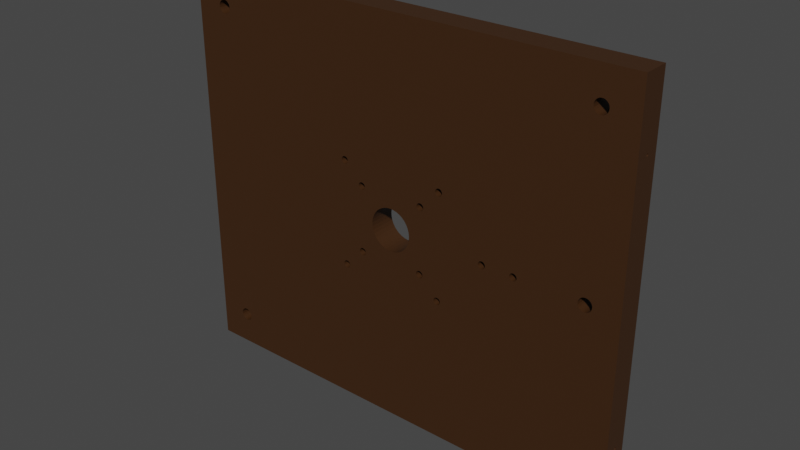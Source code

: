 # Source: plateau.blend  (saved by Blender 3.1.7; exported with 4.5.12 LTS)
import bpy
from mathutils import Matrix  # noqa: F401  (used for matrix-valued properties, if any)

bpy.ops.wm.read_factory_settings(use_empty=True)
scene = bpy.context.scene
scene.name = 'Scene'

# ---- collections
col_collection = bpy.data.collections.new('Collection'); scene.collection.children.link(col_collection)

# ---- materials (node trees are filled in below, after node groups)
mat_material_001 = bpy.data.materials.new('Material.001')
mat_material_001.use_transparent_shadow = False

# ---- material node trees
mat_material_001.use_nodes = True; mat_material_001.node_tree.nodes.clear()
_N = mat_material_001.node_tree.nodes; _L = mat_material_001.node_tree.links
n0 = _N.new('ShaderNodeBsdfPrincipled'); n0.name = 'Principled BSDF'; n0.location = (10, 300)
n0.distribution = 'GGX'
n0.subsurface_method = 'RANDOM_WALK_SKIN'
n0.inputs[0].default_value = (0.04696, 0.01805, 0.00425, 1.0)
n0.inputs[3].default_value = 1.45
n0.inputs[27].default_value = (0.0, 0.0, 0.0, 1.0)
n0.inputs[28].default_value = 1.0
n1 = _N.new('ShaderNodeOutputMaterial'); n1.name = 'Material Output'; n1.location = (300, 300)
_L.new(n0.outputs[0], n1.inputs[0])
n1.is_active_output = True

# ---- world
world_world = bpy.data.worlds.new('World'); scene.world = world_world
world_world.use_nodes = True; world_world.node_tree.nodes.clear()
_N = world_world.node_tree.nodes; _L = world_world.node_tree.links
n0 = _N.new('ShaderNodeOutputWorld'); n0.name = 'World Output'; n0.location = (300, 300)
n1 = _N.new('ShaderNodeBackground'); n1.name = 'Background'; n1.location = (10, 300)
n1.inputs[0].default_value = (0.05088, 0.05088, 0.05088, 1.0)
_L.new(n1.outputs[0], n0.inputs[0])
n0.is_active_output = True
world_world.color = (0.05088, 0.05088, 0.05088)
world_world.use_sun_shadow = False
world_world.sun_shadow_jitter_overblur = 0.0

# ---- meshes
me_assem1___plateau_1 = bpy.data.meshes.new('Assem1 - plateau-1')
me_assem1___plateau_1.from_pydata([(-175.5, -8.125, 150.9), (-175.5, 11.87, 150.9), (-175.5, -8.125, 140.9), (-175.5, 11.87, 140.9), (-175.5, -8.125, 82.31), (-175.5, 11.87, 82.31), (-175.5, -8.125, 33.44), (-175.5, 11.87, 33.44), (-175.5, -8.125, 20.06), (-175.5, 11.87, 20.06), (-175.5, -8.125, 4.814), (-175.5, 11.87, 4.814), (-175.5, -8.125, -2.936), (-175.5, 11.87, -2.936), (-175.5, -8.125, -18.19), (-175.5, 11.87, -18.19), (-175.5, -8.125, -31.56), (-175.5, 11.87, -31.56), (-175.5, -8.125, -80.44), (-175.5, 11.87, -80.44), (-175.5, -8.125, -149.1), (-175.5, 11.87, -149.1), (174.5, -8.125, 150.9), (174.5, 11.87, 150.9), (144.8, -8.125, 150.9), (144.8, 11.87, 150.9), (122.9, -8.125, 150.9), (122.9, 11.87, 150.9), (86.53, -8.125, 150.9), (86.53, 11.87, 150.9), (57.03, -8.125, 150.9), (57.03, 11.87, 150.9), (32.03, -8.125, 150.9), (32.03, 11.87, 150.9), (18.66, -8.125, 150.9), (18.66, 11.87, 150.9), (-19.59, -8.125, 150.9), (-19.59, 11.87, 150.9), (-32.97, -8.125, 150.9), (-32.97, 11.87, 150.9), (-94.34, -8.125, 150.9), (-94.34, 11.87, 150.9), (-165.5, -8.125, 150.9), (-165.5, 11.87, 150.9), (174.5, 11.87, -149.1), (174.5, 1.875, -100.1), (174.5, -8.125, -149.1), (174.5, 1.706, -100.0), (174.5, 1.247, -99.84), (174.5, 1.124, -99.72), (174.5, 1.315, 101.8), (174.5, 1.463, 101.8), (174.5, -8.125, 140.9), (174.5, 1.623, 101.9), (174.5, 1.79, 101.9), (174.5, 2.852, 100.7), (174.5, 2.803, 100.6), (174.5, 11.87, 82.31), (174.5, 1.023, 100.4), (174.5, 0.9468, 100.6), (174.5, -8.125, 82.31), (174.5, 0.8972, 100.7), (174.5, 1.96, 101.9), (174.5, 11.87, 140.9), (174.5, 2.127, 101.9), (174.5, 2.287, 101.8), (174.5, 2.435, 101.8), (174.5, 2.567, 101.7), (174.5, 2.679, 101.5), (174.5, 1.463, -98.15), (174.5, 1.623, -98.09), (174.5, 11.87, -80.44), (174.5, 1.79, -98.06), (174.5, 1.542, -100.0), (174.5, 1.387, -99.93), (174.5, 1.542, 100.0), (174.5, 1.387, 100.1), (174.5, 0.9818, 101.4), (174.5, 1.071, 101.5), (174.5, 1.183, 101.7), (174.5, 1.071, -98.47), (174.5, 1.183, -98.34), (174.5, 1.315, -98.23), (174.5, 1.96, -98.06), (174.5, 2.127, -98.09), (174.5, 2.287, -98.15), (174.5, 1.247, 100.2), (174.5, 1.124, 100.3), (174.5, 0.8756, 100.9), (174.5, 0.8828, 101.1), (174.5, 0.9186, 101.2), (174.5, 2.867, 101.1), (174.5, 2.874, 100.9), (174.5, 1.706, 99.95), (174.5, -8.125, 33.44), (174.5, 1.875, 99.94), (174.5, 2.768, 101.4), (174.5, 2.831, 101.2), (174.5, 2.726, 100.4), (174.5, 2.625, 100.3), (174.5, 2.503, 100.2), (174.5, 0.9818, -98.61), (174.5, 11.87, -31.56), (174.5, 0.9186, -98.77), (174.5, 2.435, -98.23), (174.5, 2.567, -98.34), (174.5, 2.679, -98.47), (174.5, 2.726, -99.59), (174.5, 2.625, -99.72), (174.5, 2.503, -99.84), (174.5, 2.362, -99.93), (174.5, 2.208, -100.0), (174.5, 2.044, -100.0), (174.5, -8.125, 20.06), (174.5, -8.125, 4.814), (174.5, 0.8756, -99.1), (174.5, -8.125, -2.936), (174.5, 0.8828, -98.93), (174.5, 11.87, -18.19), (174.5, 11.87, -2.936), (174.5, 1.023, -99.59), (174.5, 0.9468, -99.43), (174.5, -8.125, -80.44), (174.5, 0.8972, -99.27), (174.5, -8.125, -31.56), (174.5, -8.125, -18.19), (174.5, 2.768, -98.61), (174.5, 2.831, -98.77), (174.5, 2.867, -98.93), (174.5, 2.874, -99.1), (174.5, 2.852, -99.27), (174.5, 2.803, -99.43), (174.5, 11.87, 4.814), (174.5, 11.87, 20.06), (174.5, 11.87, 33.44), (174.5, 2.362, 100.1), (174.5, 2.208, 100.0), (174.5, 2.044, 99.95), (-165.5, -8.125, -149.1), (-165.5, 11.87, -149.1), (-94.34, -8.125, -149.1), (-94.34, 11.87, -149.1), (-32.97, -8.125, -149.1), (-32.97, 11.87, -149.1), (-19.59, -8.125, -149.1), (-19.59, 11.87, -149.1), (18.66, -8.125, -149.1), (18.66, 11.87, -149.1), (32.03, -8.125, -149.1), (32.03, 11.87, -149.1), (57.03, -8.125, -149.1), (57.03, 11.87, -149.1), (86.53, -8.125, -149.1), (86.53, 11.87, -149.1), (122.9, -8.125, -149.1), (122.9, 11.87, -149.1), (144.8, -8.125, -149.1), (144.8, 11.87, -149.1), (-165.5, 11.87, 33.44), (-165.5, 11.87, -18.19), (-16.34, 11.87, -1.094), (-15.77, 11.87, -3.746), (-19.59, 11.87, -2.936), (145.5, 11.87, -127.0), (146.1, 11.87, -127.7), (146.7, 11.87, -128.2), (147.5, 11.87, -128.6), (148.3, 11.87, -128.9), (149.1, 11.87, -129.0), (152.3, 11.87, -128.2), (153.0, 11.87, -127.7), (153.6, 11.87, -127.0), (154.0, 11.87, -126.3), (154.3, 11.87, -125.5), (154.5, 11.87, -124.7), (154.5, 11.87, -123.8), (154.4, 11.87, -123.0), (154.2, 11.87, -122.2), (153.8, 11.87, -121.4), (153.3, 11.87, -120.8), (152.7, 11.87, -120.2), (147.1, 11.87, -119.7), (146.4, 11.87, -120.2), (144.8, 11.87, -80.44), (145.8, 11.87, -120.8), (150.0, 11.87, -129.0), (150.8, 11.87, -128.9), (151.6, 11.87, -128.6), (149.5, 11.87, -119.1), (148.7, 11.87, -119.1), (147.9, 11.87, -119.3), (152.0, 11.87, -119.7), (151.2, 11.87, -119.3), (150.4, 11.87, -119.1), (144.6, 11.87, -123.0), (122.9, 11.87, -80.44), (144.9, 11.87, -122.2), (145.3, 11.87, -121.4), (144.5, 11.87, -123.8), (144.6, 11.87, -124.7), (144.7, 11.87, -125.5), (145.1, 11.87, -126.3), (154.5, 11.87, 126.2), (154.4, 11.87, 127.0), (154.2, 11.87, 127.8), (153.8, 11.87, 128.6), (153.3, 11.87, 129.2), (152.7, 11.87, 129.8), (147.9, 11.87, 130.7), (144.8, 11.87, 140.9), (148.7, 11.87, 130.9), (149.5, 11.87, 130.9), (147.1, 11.87, 130.3), (146.4, 11.87, 129.8), (145.8, 11.87, 129.2), (145.1, 11.87, 123.7), (145.5, 11.87, 123.0), (144.8, 11.87, 82.31), (146.1, 11.87, 122.3), (152.0, 11.87, 130.3), (151.2, 11.87, 130.7), (150.4, 11.87, 130.9), (146.7, 11.87, 121.8), (147.5, 11.87, 121.4), (148.3, 11.87, 121.1), (153.6, 11.87, 123.0), (154.0, 11.87, 123.7), (154.3, 11.87, 124.5), (154.5, 11.87, 125.3), (149.1, 11.87, 121.0), (150.0, 11.87, 121.0), (150.8, 11.87, 121.1), (151.6, 11.87, 121.4), (152.3, 11.87, 121.8), (153.0, 11.87, 122.3), (144.6, 11.87, 127.0), (122.9, 11.87, 140.9), (144.9, 11.87, 127.8), (145.3, 11.87, 128.6), (144.5, 11.87, 126.2), (144.6, 11.87, 125.3), (144.7, 11.87, 124.5), (151.7, 11.87, 5.653), (144.8, 11.87, 20.06), (150.9, 11.87, 5.867), (150.0, 11.87, 5.939), (149.2, 11.87, 5.867), (148.4, 11.87, 5.653), (147.6, 11.87, 5.304), (154.1, 11.87, -2.034), (154.5, 11.87, -1.312), (154.3, 11.87, 3.56), (154.7, 11.87, 2.803), (154.9, 11.87, 1.992), (153.8, 11.87, 4.242), (153.2, 11.87, 4.829), (152.5, 11.87, 5.304), (154.8, 11.87, -0.5254), (155.0, 11.87, 0.3036), (155.0, 11.87, 1.151), (148.8, 11.87, -3.9), (149.6, 11.87, -4.043), (144.8, 11.87, -18.19), (152.8, 11.87, -3.204), (153.5, 11.87, -2.671), (150.5, 11.87, -4.043), (151.3, 11.87, -3.9), (152.1, 11.87, -3.617), (146.6, 11.87, -2.671), (147.2, 11.87, -3.204), (148.0, 11.87, -3.617), (145.1, 11.87, 0.3036), (145.2, 11.87, -0.5254), (144.8, 11.87, -2.936), (146.9, 11.87, 4.829), (144.8, 11.87, 4.814), (146.3, 11.87, 4.242), (145.8, 11.87, 3.56), (145.4, 11.87, 2.803), (145.1, 11.87, 1.992), (145.0, 11.87, 1.151), (145.6, 11.87, -1.312), (146.0, 11.87, -2.034), (13.16, 11.87, 9.328), (11.54, 11.87, 11.51), (18.66, 11.87, 20.06), (9.582, 11.87, 13.39), (-8.272, 11.87, 14.91), (-10.52, 11.87, 13.39), (-19.59, 11.87, 20.06), (-12.48, 11.87, 11.51), (-14.09, 11.87, 9.328), (7.334, 11.87, 14.91), (4.861, 11.87, 16.02), (2.235, 11.87, 16.71), (-0.4693, 11.87, 16.94), (-3.173, 11.87, 16.71), (-5.8, 11.87, 16.02), (18.66, 11.87, -2.936), (14.83, 11.87, -3.746), (15.4, 11.87, -1.094), (15.52, 11.87, 1.618), (18.66, 11.87, 4.814), (15.17, 11.87, 4.31), (14.38, 11.87, 6.904), (-14.76, 11.87, -6.265), (-19.59, 11.87, -18.19), (-13.33, 11.87, -8.575), (-11.54, 11.87, -10.61), (-9.429, 11.87, -12.32), (-7.06, 11.87, -13.64), (-4.501, 11.87, -14.55), (-1.826, 11.87, -15.0), (0.8876, 11.87, -15.0), (18.66, 11.87, -18.19), (8.49, 11.87, -12.32), (10.6, 11.87, -10.61), (12.39, 11.87, -8.575), (13.82, 11.87, -6.265), (3.562, 11.87, -14.55), (6.121, 11.87, -13.64), (-16.45, 11.87, 1.618), (-15.32, 11.87, 6.904), (-19.59, 11.87, 4.814), (-16.11, 11.87, 4.31), (-165.5, 11.87, -31.56), (-165.5, 11.87, -80.44), (-165.5, 11.87, 140.9), (-165.5, 11.87, 82.31), (-155.1, 11.87, -122.2), (-155.4, 11.87, -123.0), (-151.3, 11.87, -119.1), (-152.1, 11.87, -119.3), (-152.9, 11.87, -119.7), (-153.6, 11.87, -120.2), (-154.2, 11.87, -120.8), (-154.7, 11.87, -121.4), (-146.2, 11.87, -121.4), (-94.34, 11.87, -80.44), (-145.8, 11.87, -122.2), (-145.6, 11.87, -123.0), (-155.5, 11.87, -123.8), (-155.4, 11.87, -124.7), (-155.3, 11.87, -125.5), (-154.9, 11.87, -126.3), (-146.7, 11.87, -120.8), (-147.3, 11.87, -120.2), (-148.0, 11.87, -119.7), (-154.5, 11.87, -127.0), (-153.9, 11.87, -127.7), (-153.3, 11.87, -128.2), (-147.7, 11.87, -128.2), (-147.0, 11.87, -127.7), (-146.4, 11.87, -127.0), (-146.0, 11.87, -126.3), (-145.7, 11.87, -125.5), (-145.5, 11.87, -124.7), (-145.5, 11.87, -123.8), (-148.8, 11.87, -119.3), (-149.6, 11.87, -119.1), (-150.5, 11.87, -119.1), (-152.5, 11.87, -128.6), (-151.7, 11.87, -128.9), (-150.9, 11.87, -129.0), (-150.0, 11.87, -129.0), (-149.2, 11.87, -128.9), (-148.4, 11.87, -128.6), (-94.34, 11.87, -31.56), (-94.34, 11.87, 82.31), (-94.34, 11.87, 33.44), (-145.8, 11.87, 127.8), (-146.2, 11.87, 128.6), (-94.34, 11.87, 140.9), (-151.3, 11.87, 130.9), (-152.1, 11.87, 130.7), (-152.9, 11.87, 130.3), (-153.6, 11.87, 129.8), (-154.2, 11.87, 129.2), (-154.7, 11.87, 128.6), (-155.1, 11.87, 127.8), (-155.4, 11.87, 127.0), (-146.7, 11.87, 129.2), (-147.3, 11.87, 129.8), (-148.0, 11.87, 130.3), (-148.8, 11.87, 130.7), (-149.6, 11.87, 130.9), (-150.5, 11.87, 130.9), (-154.9, 11.87, 123.7), (-154.5, 11.87, 123.0), (-153.9, 11.87, 122.3), (-153.3, 11.87, 121.8), (-145.5, 11.87, 125.3), (-145.5, 11.87, 126.2), (-145.6, 11.87, 127.0), (-146.0, 11.87, 123.7), (-145.7, 11.87, 124.5), (-155.5, 11.87, 126.2), (-155.4, 11.87, 125.3), (-155.3, 11.87, 124.5), (-152.5, 11.87, 121.4), (-151.7, 11.87, 121.1), (-150.9, 11.87, 121.0), (-147.7, 11.87, 121.8), (-147.0, 11.87, 122.3), (-146.4, 11.87, 123.0), (-150.0, 11.87, 121.0), (-149.2, 11.87, 121.1), (-148.4, 11.87, 121.4), (-38.4, 11.87, -37.24), (-38.74, 11.87, -36.92), (-32.97, 11.87, -31.56), (-42.53, 11.87, -37.24), (-42.2, 11.87, -36.92), (-41.81, 11.87, -36.66), (-42.81, 11.87, -37.62), (-43.02, 11.87, -38.04), (-43.16, 11.87, -38.48), (-37.84, 11.87, -39.87), (-37.74, 11.87, -39.41), (-37.72, 11.87, -38.94), (-37.78, 11.87, -38.48), (-39.13, 11.87, -36.66), (-39.55, 11.87, -36.47), (-40.0, 11.87, -36.35), (-40.47, 11.87, -36.31), (-40.93, 11.87, -36.35), (-41.39, 11.87, -36.47), (-37.92, 11.87, -38.04), (-38.13, 11.87, -37.62), (-43.22, 11.87, -38.94), (-43.2, 11.87, -39.41), (-43.1, 11.87, -39.87), (-42.92, 11.87, -40.3), (-41.16, 11.87, -41.72), (-40.7, 11.87, -41.8), (-32.97, 11.87, -80.44), (-40.24, 11.87, -41.8), (-39.78, 11.87, -41.72), (-41.6, 11.87, -41.57), (-42.01, 11.87, -41.34), (-39.34, 11.87, -41.57), (-38.93, 11.87, -41.34), (-38.57, 11.87, -41.05), (-38.26, 11.87, -40.7), (-38.01, 11.87, -40.3), (-42.68, 11.87, -40.7), (-42.37, 11.87, -41.05), (-94.34, 11.87, -18.19), (-32.97, 11.87, -18.19), (-40.93, 11.87, 43.65), (-41.39, 11.87, 43.53), (-32.97, 11.87, 82.31), (-42.2, 11.87, 43.08), (-42.53, 11.87, 42.76), (-41.81, 11.87, 43.34), (-42.81, 11.87, 42.38), (-43.02, 11.87, 41.96), (-43.16, 11.87, 41.52), (-43.22, 11.87, 41.06), (-38.4, 11.87, 42.76), (-38.74, 11.87, 43.08), (-39.13, 11.87, 43.34), (-39.55, 11.87, 43.53), (-40.0, 11.87, 43.65), (-40.47, 11.87, 43.69), (-37.74, 11.87, 40.59), (-37.72, 11.87, 41.06), (-32.97, 11.87, 33.44), (-37.78, 11.87, 41.52), (-37.92, 11.87, 41.96), (-38.13, 11.87, 42.38), (-43.2, 11.87, 40.59), (-43.1, 11.87, 40.13), (-42.92, 11.87, 39.7), (-40.7, 11.87, 38.2), (-41.16, 11.87, 38.28), (-41.6, 11.87, 38.43), (-42.01, 11.87, 38.66), (-40.24, 11.87, 38.2), (-39.78, 11.87, 38.28), (-39.34, 11.87, 38.43), (-38.93, 11.87, 38.66), (-38.57, 11.87, 38.95), (-38.26, 11.87, 39.3), (-38.01, 11.87, 39.7), (-37.84, 11.87, 40.13), (-42.68, 11.87, 39.3), (-42.37, 11.87, 38.95), (-27.92, 11.87, -25.3), (-27.68, 11.87, -25.7), (-23.26, 11.87, -25.7), (-23.01, 11.87, -25.3), (-19.59, 11.87, -31.56), (-28.1, 11.87, -24.87), (-27.37, 11.87, -26.05), (-27.01, 11.87, -26.34), (-26.6, 11.87, -26.57), (-23.57, 11.87, -26.05), (-25.47, 11.87, -21.31), (-25.93, 11.87, -21.35), (-26.39, 11.87, -21.47), (-26.81, 11.87, -21.66), (-27.2, 11.87, -21.92), (-27.53, 11.87, -22.24), (-27.81, 11.87, -22.62), (-28.02, 11.87, -23.04), (-28.16, 11.87, -23.48), (-28.22, 11.87, -23.94), (-28.2, 11.87, -24.41), (-22.72, 11.87, -23.94), (-22.74, 11.87, -24.41), (-22.84, 11.87, -24.87), (-26.16, 11.87, -26.72), (-25.7, 11.87, -26.8), (-25.24, 11.87, -26.8), (-24.78, 11.87, -26.72), (-22.78, 11.87, -23.48), (-22.92, 11.87, -23.04), (-23.13, 11.87, -22.62), (-23.4, 11.87, -22.24), (-23.74, 11.87, -21.92), (-24.13, 11.87, -21.66), (-24.34, 11.87, -26.57), (-23.93, 11.87, -26.34), (-24.55, 11.87, -21.47), (-25.0, 11.87, -21.35), (-32.97, 11.87, -2.936), (-94.34, 11.87, -2.936), (-165.5, 11.87, -2.936), (-32.97, 11.87, 4.814), (-94.34, 11.87, 4.814), (-165.5, 11.87, 4.814), (-32.97, 11.87, 20.06), (-94.34, 11.87, 20.06), (-165.5, 11.87, 20.06), (-28.22, 11.87, 26.06), (-28.2, 11.87, 25.59), (-23.26, 11.87, 24.3), (-23.01, 11.87, 24.7), (-27.68, 11.87, 24.3), (-27.37, 11.87, 23.95), (-27.01, 11.87, 23.66), (-26.6, 11.87, 23.43), (-23.57, 11.87, 23.95), (-19.59, 11.87, 33.44), (-25.47, 11.87, 28.69), (-25.93, 11.87, 28.65), (-26.39, 11.87, 28.53), (-26.81, 11.87, 28.34), (-27.2, 11.87, 28.08), (-27.53, 11.87, 27.76), (-28.1, 11.87, 25.13), (-27.92, 11.87, 24.7), (-27.81, 11.87, 27.38), (-28.02, 11.87, 26.96), (-28.16, 11.87, 26.52), (-22.72, 11.87, 26.06), (-22.74, 11.87, 25.59), (-22.84, 11.87, 25.13), (-26.16, 11.87, 23.28), (-25.7, 11.87, 23.2), (-25.24, 11.87, 23.2), (-24.78, 11.87, 23.28), (-22.78, 11.87, 26.52), (-22.92, 11.87, 26.96), (-23.13, 11.87, 27.38), (-23.4, 11.87, 27.76), (-23.74, 11.87, 28.08), (-24.13, 11.87, 28.34), (-24.34, 11.87, 23.43), (-23.93, 11.87, 23.66), (-24.55, 11.87, 28.53), (-25.0, 11.87, 28.65), (18.66, 11.87, -31.56), (18.66, 11.87, 33.44), (-19.59, 11.87, -80.44), (18.66, 11.87, -80.44), (32.03, 11.87, -31.56), (32.03, 11.87, -80.44), (22.08, 11.87, -25.3), (22.32, 11.87, -25.7), (21.9, 11.87, -24.87), (22.63, 11.87, -26.05), (22.99, 11.87, -26.34), (23.4, 11.87, -26.57), (26.43, 11.87, -26.05), (26.74, 11.87, -25.7), (27.26, 11.87, -24.41), (27.28, 11.87, -23.94), (32.03, 11.87, -18.19), (24.07, 11.87, -21.35), (23.61, 11.87, -21.47), (23.19, 11.87, -21.66), (22.8, 11.87, -21.92), (22.47, 11.87, -22.24), (22.19, 11.87, -22.62), (21.98, 11.87, -23.04), (21.84, 11.87, -23.48), (21.78, 11.87, -23.94), (21.8, 11.87, -24.41), (26.99, 11.87, -25.3), (27.16, 11.87, -24.87), (23.84, 11.87, -26.72), (24.3, 11.87, -26.8), (24.76, 11.87, -26.8), (25.22, 11.87, -26.72), (27.22, 11.87, -23.48), (27.08, 11.87, -23.04), (26.87, 11.87, -22.62), (26.6, 11.87, -22.24), (26.26, 11.87, -21.92), (25.87, 11.87, -21.66), (25.66, 11.87, -26.57), (26.07, 11.87, -26.34), (25.45, 11.87, -21.47), (25.0, 11.87, -21.35), (24.53, 11.87, -21.31), (22.08, 11.87, 24.7), (22.32, 11.87, 24.3), (26.74, 11.87, 24.3), (26.99, 11.87, 24.7), (32.03, 11.87, 20.06), (21.9, 11.87, 25.13), (22.63, 11.87, 23.95), (22.99, 11.87, 23.66), (23.4, 11.87, 23.43), (26.43, 11.87, 23.95), (24.07, 11.87, 28.65), (23.61, 11.87, 28.53), (23.19, 11.87, 28.34), (22.8, 11.87, 28.08), (22.47, 11.87, 27.76), (22.19, 11.87, 27.38), (21.98, 11.87, 26.96), (21.84, 11.87, 26.52), (21.78, 11.87, 26.06), (21.8, 11.87, 25.59), (27.16, 11.87, 25.13), (27.26, 11.87, 25.59), (27.28, 11.87, 26.06), (23.84, 11.87, 23.28), (24.3, 11.87, 23.2), (24.76, 11.87, 23.2), (25.22, 11.87, 23.28), (26.87, 11.87, 27.38), (26.6, 11.87, 27.76), (32.03, 11.87, 33.44), (26.26, 11.87, 28.08), (25.87, 11.87, 28.34), (25.66, 11.87, 23.43), (26.07, 11.87, 23.66), (27.22, 11.87, 26.52), (27.08, 11.87, 26.96), (25.45, 11.87, 28.53), (25.0, 11.87, 28.65), (24.53, 11.87, 28.69), (41.99, 11.87, -40.3), (42.16, 11.87, -39.87), (57.03, 11.87, -31.56), (39.07, 11.87, -36.35), (38.61, 11.87, -36.47), (38.19, 11.87, -36.66), (37.8, 11.87, -36.92), (37.47, 11.87, -37.24), (37.19, 11.87, -37.62), (36.98, 11.87, -38.04), (36.84, 11.87, -38.48), (42.26, 11.87, -39.41), (42.28, 11.87, -38.94), (42.22, 11.87, -38.48), (41.6, 11.87, -37.24), (41.26, 11.87, -36.92), (40.87, 11.87, -36.66), (40.66, 11.87, -41.57), (41.07, 11.87, -41.34), (57.03, 11.87, -80.44), (42.08, 11.87, -38.04), (41.87, 11.87, -37.62), (40.45, 11.87, -36.47), (40.0, 11.87, -36.35), (39.53, 11.87, -36.31), (36.78, 11.87, -38.94), (36.8, 11.87, -39.41), (36.9, 11.87, -39.87), (37.08, 11.87, -40.3), (38.84, 11.87, -41.72), (38.4, 11.87, -41.57), (37.99, 11.87, -41.34), (39.3, 11.87, -41.8), (39.76, 11.87, -41.8), (40.22, 11.87, -41.72), (41.43, 11.87, -41.05), (41.74, 11.87, -40.7), (37.32, 11.87, -40.7), (37.63, 11.87, -41.05), (-19.59, 11.87, 82.31), (18.66, 11.87, 82.31), (32.03, 11.87, 82.31), (36.84, 11.87, 41.52), (36.78, 11.87, 41.06), (39.07, 11.87, 43.65), (38.61, 11.87, 43.53), (38.19, 11.87, 43.34), (37.8, 11.87, 43.08), (37.47, 11.87, 42.76), (37.19, 11.87, 42.38), (36.98, 11.87, 41.96), (42.26, 11.87, 40.59), (42.28, 11.87, 41.06), (57.03, 11.87, 33.44), (42.22, 11.87, 41.52), (41.6, 11.87, 42.76), (41.26, 11.87, 43.08), (57.03, 11.87, 82.31), (40.87, 11.87, 43.34), (40.45, 11.87, 43.53), (40.0, 11.87, 43.65), (39.53, 11.87, 43.69), (36.8, 11.87, 40.59), (36.9, 11.87, 40.13), (37.08, 11.87, 39.7), (38.84, 11.87, 38.28), (38.4, 11.87, 38.43), (37.99, 11.87, 38.66), (42.08, 11.87, 41.96), (41.87, 11.87, 42.38), (39.3, 11.87, 38.2), (39.76, 11.87, 38.2), (40.22, 11.87, 38.28), (40.66, 11.87, 38.43), (41.07, 11.87, 38.66), (41.43, 11.87, 38.95), (41.74, 11.87, 39.3), (41.99, 11.87, 39.7), (42.16, 11.87, 40.13), (37.32, 11.87, 39.3), (37.63, 11.87, 38.95), (73.61, 11.87, 3.532), (73.19, 11.87, 3.339), (57.03, 11.87, 4.814), (77.22, 11.87, 1.518), (77.08, 11.87, 1.964), (86.53, 11.87, 4.814), (76.87, 11.87, 2.381), (76.6, 11.87, 2.756), (72.8, 11.87, 3.078), (72.47, 11.87, 2.756), (72.19, 11.87, 2.381), (76.26, 11.87, 3.078), (75.87, 11.87, 3.339), (75.45, 11.87, 3.532), (75.0, 11.87, 3.649), (74.53, 11.87, 3.689), (74.07, 11.87, 3.649), (71.98, 11.87, 1.964), (71.84, 11.87, 1.518), (71.78, 11.87, 1.055), (71.8, 11.87, 0.5894), (71.9, 11.87, 0.1334), (57.03, 11.87, -2.936), (72.08, 11.87, -0.2994), (72.32, 11.87, -0.6965), (32.03, 11.87, 4.814), (32.03, 11.87, -2.936), (76.43, 11.87, -1.047), (76.74, 11.87, -0.6965), (86.53, 11.87, -2.936), (76.99, 11.87, -0.2994), (77.16, 11.87, 0.1334), (77.26, 11.87, 0.5894), (77.28, 11.87, 1.055), (72.63, 11.87, -1.047), (72.99, 11.87, -1.34), (73.4, 11.87, -1.567), (75.22, 11.87, -1.723), (75.66, 11.87, -1.567), (76.07, 11.87, -1.34), (73.84, 11.87, -1.723), (74.3, 11.87, -1.801), (74.76, 11.87, -1.801), (86.53, 11.87, -80.44), (97.19, 11.87, 3.339), (96.8, 11.87, 3.078), (100.9, 11.87, 2.381), (100.6, 11.87, 2.756), (122.9, 11.87, 4.814), (97.61, 11.87, 3.532), (96.47, 11.87, 2.756), (96.19, 11.87, 2.381), (95.98, 11.87, 1.964), (101.0, 11.87, -0.2994), (101.2, 11.87, 0.1334), (122.9, 11.87, -2.936), (101.3, 11.87, 0.5894), (100.3, 11.87, 3.078), (99.87, 11.87, 3.339), (99.45, 11.87, 3.532), (99.0, 11.87, 3.649), (98.53, 11.87, 3.689), (98.07, 11.87, 3.649), (101.3, 11.87, 1.055), (101.2, 11.87, 1.518), (101.1, 11.87, 1.964), (95.84, 11.87, 1.518), (95.78, 11.87, 1.055), (95.8, 11.87, 0.5894), (95.9, 11.87, 0.1334), (99.66, 11.87, -1.567), (100.1, 11.87, -1.34), (100.4, 11.87, -1.047), (100.7, 11.87, -0.6965), (96.08, 11.87, -0.2994), (96.32, 11.87, -0.6965), (96.63, 11.87, -1.047), (96.99, 11.87, -1.34), (97.4, 11.87, -1.567), (97.84, 11.87, -1.723), (98.3, 11.87, -1.801), (98.76, 11.87, -1.801), (99.22, 11.87, -1.723), (122.9, 11.87, 82.31), (86.53, 11.87, 82.31), (86.53, 11.87, 140.9), (57.03, 11.87, 140.9), (32.03, 11.87, 140.9), (18.66, 11.87, 140.9), (-19.59, 11.87, 140.9), (-32.97, 11.87, 140.9), (122.9, 11.87, -18.19), (86.53, 11.87, -18.19), (57.03, 11.87, -18.19), (122.9, 11.87, 20.06), (86.53, 11.87, 20.06), (57.03, 11.87, 20.06), (86.53, 11.87, -31.56), (122.9, 11.87, -31.56), (144.8, 11.87, -31.56), (86.53, 11.87, 33.44), (122.9, 11.87, 33.44), (144.8, 11.87, 33.44), (-165.5, -8.125, -80.44), (-39.78, -8.125, -41.72), (-40.24, -8.125, -41.8), (-32.97, -8.125, -80.44), (14.38, -8.125, 6.904), (15.17, -8.125, 4.31), (18.66, -8.125, 4.814), (146.1, -8.125, -127.7), (145.5, -8.125, -127.0), (148.3, -8.125, -128.9), (149.1, -8.125, -129.0), (150.0, -8.125, -129.0), (151.2, -8.125, -119.3), (152.0, -8.125, -119.7), (154.5, -8.125, -124.7), (154.3, -8.125, -125.5), (144.8, -8.125, -80.44), (145.3, -8.125, -121.4), (145.8, -8.125, -120.8), (146.4, -8.125, -120.2), (147.1, -8.125, -119.7), (147.9, -8.125, -119.3), (147.5, -8.125, -128.6), (146.7, -8.125, -128.2), (152.7, -8.125, -120.2), (153.3, -8.125, -120.8), (153.8, -8.125, -121.4), (154.2, -8.125, -122.2), (154.4, -8.125, -123.0), (154.5, -8.125, -123.8), (154.0, -8.125, -126.3), (153.6, -8.125, -127.0), (153.0, -8.125, -127.7), (148.7, -8.125, -119.1), (149.5, -8.125, -119.1), (150.4, -8.125, -119.1), (152.3, -8.125, -128.2), (151.6, -8.125, -128.6), (150.8, -8.125, -128.9), (144.5, -8.125, -123.8), (144.6, -8.125, -123.0), (122.9, -8.125, -80.44), (144.9, -8.125, -122.2), (144.6, -8.125, -124.7), (144.7, -8.125, -125.5), (145.1, -8.125, -126.3), (154.2, -8.125, 127.8), (154.4, -8.125, 127.0), (145.8, -8.125, 129.2), (146.4, -8.125, 129.8), (144.8, -8.125, 140.9), (152.0, -8.125, 130.3), (152.7, -8.125, 129.8), (147.1, -8.125, 130.3), (147.9, -8.125, 130.7), (148.7, -8.125, 130.9), (153.3, -8.125, 129.2), (153.8, -8.125, 128.6), (149.5, -8.125, 130.9), (150.4, -8.125, 130.9), (151.2, -8.125, 130.7), (147.5, -8.125, 121.4), (146.7, -8.125, 121.8), (144.8, -8.125, 82.31), (146.1, -8.125, 122.3), (145.5, -8.125, 123.0), (154.3, -8.125, 124.5), (154.5, -8.125, 125.3), (154.5, -8.125, 126.2), (154.0, -8.125, 123.7), (153.6, -8.125, 123.0), (153.0, -8.125, 122.3), (152.3, -8.125, 121.8), (151.6, -8.125, 121.4), (150.8, -8.125, 121.1), (150.0, -8.125, 121.0), (149.1, -8.125, 121.0), (148.3, -8.125, 121.1), (144.5, -8.125, 126.2), (144.6, -8.125, 127.0), (122.9, -8.125, 140.9), (144.9, -8.125, 127.8), (145.3, -8.125, 128.6), (145.1, -8.125, 123.7), (144.7, -8.125, 124.5), (144.6, -8.125, 125.3), (153.2, -8.125, 4.829), (152.5, -8.125, 5.304), (151.7, -8.125, 5.653), (148.4, -8.125, 5.653), (149.2, -8.125, 5.867), (144.8, -8.125, 20.06), (150.0, -8.125, 5.939), (150.9, -8.125, 5.867), (145.4, -8.125, 2.803), (145.8, -8.125, 3.56), (144.8, -8.125, 4.814), (145.2, -8.125, -0.5254), (144.8, -8.125, -2.936), (145.6, -8.125, -1.312), (146.0, -8.125, -2.034), (146.3, -8.125, 4.242), (146.9, -8.125, 4.829), (147.6, -8.125, 5.304), (145.1, -8.125, 0.3036), (145.0, -8.125, 1.151), (145.1, -8.125, 1.992), (153.5, -8.125, -2.671), (152.8, -8.125, -3.204), (152.1, -8.125, -3.617), (151.3, -8.125, -3.9), (144.8, -8.125, -18.19), (150.5, -8.125, -4.043), (149.6, -8.125, -4.043), (148.8, -8.125, -3.9), (148.0, -8.125, -3.617), (147.2, -8.125, -3.204), (146.6, -8.125, -2.671), (153.8, -8.125, 4.242), (154.3, -8.125, 3.56), (154.7, -8.125, 2.803), (154.8, -8.125, -0.5254), (154.5, -8.125, -1.312), (154.1, -8.125, -2.034), (154.9, -8.125, 1.992), (155.0, -8.125, 1.151), (155.0, -8.125, 0.3036), (13.16, -8.125, 9.328), (-19.59, -8.125, 4.814), (-16.11, -8.125, 4.31), (-15.32, -8.125, 6.904), (-12.48, -8.125, 11.51), (-10.52, -8.125, 13.39), (-19.59, -8.125, 20.06), (-8.272, -8.125, 14.91), (-5.8, -8.125, 16.02), (-14.09, -8.125, 9.328), (-3.173, -8.125, 16.71), (-0.4693, -8.125, 16.94), (18.66, -8.125, 20.06), (2.235, -8.125, 16.71), (4.861, -8.125, 16.02), (7.334, -8.125, 14.91), (9.582, -8.125, 13.39), (11.54, -8.125, 11.51), (-19.59, -8.125, -2.936), (-16.34, -8.125, -1.094), (-16.45, -8.125, 1.618), (14.83, -8.125, -3.746), (13.82, -8.125, -6.265), (18.66, -8.125, -18.19), (12.39, -8.125, -8.575), (10.6, -8.125, -10.61), (8.49, -8.125, -12.32), (6.121, -8.125, -13.64), (-4.501, -8.125, -14.55), (-7.06, -8.125, -13.64), (-19.59, -8.125, -18.19), (-9.429, -8.125, -12.32), (-11.54, -8.125, -10.61), (-13.33, -8.125, -8.575), (-14.76, -8.125, -6.265), (-15.77, -8.125, -3.746), (3.562, -8.125, -14.55), (0.8876, -8.125, -15.0), (-1.826, -8.125, -15.0), (15.52, -8.125, 1.618), (15.4, -8.125, -1.094), (18.66, -8.125, -2.936), (144.8, -8.125, -31.56), (144.8, -8.125, 33.44), (100.7, -8.125, -0.6965), (122.9, -8.125, -2.936), (101.0, -8.125, -0.2994), (101.2, -8.125, 0.1334), (101.1, -8.125, 1.964), (122.9, -8.125, 4.814), (100.9, -8.125, 2.381), (100.6, -8.125, 2.756), (95.84, -8.125, 1.518), (95.98, -8.125, 1.964), (86.53, -8.125, 4.814), (96.19, -8.125, 2.381), (96.47, -8.125, 2.756), (101.2, -8.125, 1.518), (101.3, -8.125, 1.055), (101.3, -8.125, 0.5894), (100.4, -8.125, -1.047), (100.1, -8.125, -1.34), (99.66, -8.125, -1.567), (98.3, -8.125, -1.801), (86.53, -8.125, -2.936), (98.76, -8.125, -1.801), (99.22, -8.125, -1.723), (97.84, -8.125, -1.723), (97.4, -8.125, -1.567), (96.99, -8.125, -1.34), (96.63, -8.125, -1.047), (96.32, -8.125, -0.6965), (96.08, -8.125, -0.2994), (95.9, -8.125, 0.1334), (95.8, -8.125, 0.5894), (95.78, -8.125, 1.055), (99.45, -8.125, 3.532), (99.87, -8.125, 3.339), (100.3, -8.125, 3.078), (96.8, -8.125, 3.078), (97.19, -8.125, 3.339), (97.61, -8.125, 3.532), (98.07, -8.125, 3.649), (98.53, -8.125, 3.689), (99.0, -8.125, 3.649), (122.9, -8.125, -31.56), (86.53, -8.125, -80.44), (86.53, -8.125, -31.56), (57.03, -8.125, -80.44), (57.03, -8.125, -31.56), (72.08, -8.125, -0.2994), (71.9, -8.125, 0.1334), (57.03, -8.125, -2.936), (77.08, -8.125, 1.964), (76.87, -8.125, 2.381), (76.6, -8.125, 2.756), (77.16, -8.125, 0.1334), (76.99, -8.125, -0.2994), (76.74, -8.125, -0.6965), (76.43, -8.125, -1.047), (73.4, -8.125, -1.567), (72.99, -8.125, -1.34), (72.47, -8.125, 2.756), (57.03, -8.125, 4.814), (72.19, -8.125, 2.381), (71.98, -8.125, 1.964), (77.22, -8.125, 1.518), (77.28, -8.125, 1.055), (77.26, -8.125, 0.5894), (76.07, -8.125, -1.34), (75.66, -8.125, -1.567), (75.22, -8.125, -1.723), (74.76, -8.125, -1.801), (74.3, -8.125, -1.801), (73.84, -8.125, -1.723), (72.63, -8.125, -1.047), (72.32, -8.125, -0.6965), (71.8, -8.125, 0.5894), (71.78, -8.125, 1.055), (71.84, -8.125, 1.518), (75.45, -8.125, 3.532), (75.87, -8.125, 3.339), (76.26, -8.125, 3.078), (72.8, -8.125, 3.078), (73.19, -8.125, 3.339), (73.61, -8.125, 3.532), (74.07, -8.125, 3.649), (74.53, -8.125, 3.689), (75.0, -8.125, 3.649), (32.03, -8.125, -80.44), (39.76, -8.125, -41.8), (39.3, -8.125, -41.8), (40.22, -8.125, -41.72), (40.66, -8.125, -41.57), (38.84, -8.125, -41.72), (38.4, -8.125, -41.57), (37.99, -8.125, -41.34), (36.9, -8.125, -39.87), (36.8, -8.125, -39.41), (32.03, -8.125, -31.56), (36.78, -8.125, -38.94), (36.84, -8.125, -38.48), (40.45, -8.125, -36.47), (40.87, -8.125, -36.66), (41.74, -8.125, -40.7), (41.43, -8.125, -41.05), (41.07, -8.125, -41.34), (36.98, -8.125, -38.04), (37.19, -8.125, -37.62), (37.47, -8.125, -37.24), (37.8, -8.125, -36.92), (38.19, -8.125, -36.66), (38.61, -8.125, -36.47), (41.26, -8.125, -36.92), (41.6, -8.125, -37.24), (41.87, -8.125, -37.62), (42.28, -8.125, -38.94), (42.26, -8.125, -39.41), (42.16, -8.125, -39.87), (41.99, -8.125, -40.3), (37.63, -8.125, -41.05), (37.32, -8.125, -40.7), (37.08, -8.125, -40.3), (42.08, -8.125, -38.04), (42.22, -8.125, -38.48), (39.07, -8.125, -36.35), (39.53, -8.125, -36.31), (40.0, -8.125, -36.35), (122.9, -8.125, -18.19), (86.53, -8.125, -18.19), (57.03, -8.125, -18.19), (32.03, -8.125, -18.19), (38.84, -8.125, 38.28), (32.03, -8.125, 33.44), (39.3, -8.125, 38.2), (39.76, -8.125, 38.2), (40.22, -8.125, 38.28), (57.03, -8.125, 33.44), (40.66, -8.125, 38.43), (36.78, -8.125, 41.06), (36.8, -8.125, 40.59), (36.9, -8.125, 40.13), (57.03, -8.125, 82.31), (40.45, -8.125, 43.53), (40.87, -8.125, 43.34), (42.26, -8.125, 40.59), (42.16, -8.125, 40.13), (41.99, -8.125, 39.7), (41.74, -8.125, 39.3), (41.43, -8.125, 38.95), (41.07, -8.125, 38.66), (38.4, -8.125, 38.43), (37.99, -8.125, 38.66), (37.63, -8.125, 38.95), (36.84, -8.125, 41.52), (36.98, -8.125, 41.96), (32.03, -8.125, 82.31), (37.19, -8.125, 42.38), (37.47, -8.125, 42.76), (37.8, -8.125, 43.08), (38.19, -8.125, 43.34), (38.61, -8.125, 43.53), (41.26, -8.125, 43.08), (41.6, -8.125, 42.76), (41.87, -8.125, 42.38), (42.08, -8.125, 41.96), (42.22, -8.125, 41.52), (42.28, -8.125, 41.06), (37.32, -8.125, 39.3), (37.08, -8.125, 39.7), (39.07, -8.125, 43.65), (39.53, -8.125, 43.69), (40.0, -8.125, 43.65), (86.53, -8.125, 82.31), (86.53, -8.125, 33.44), (122.9, -8.125, 82.31), (122.9, -8.125, 33.44), (23.84, -8.125, -26.72), (23.4, -8.125, -26.57), (18.66, -8.125, -31.56), (22.99, -8.125, -26.34), (22.63, -8.125, -26.05), (25.66, -8.125, -26.57), (25.22, -8.125, -26.72), (24.76, -8.125, -26.8), (24.3, -8.125, -26.8), (22.32, -8.125, -25.7), (22.08, -8.125, -25.3), (21.9, -8.125, -24.87), (27.16, -8.125, -24.87), (26.99, -8.125, -25.3), (26.74, -8.125, -25.7), (21.8, -8.125, -24.41), (21.78, -8.125, -23.94), (21.84, -8.125, -23.48), (21.98, -8.125, -23.04), (22.19, -8.125, -22.62), (22.47, -8.125, -22.24), (26.43, -8.125, -26.05), (26.07, -8.125, -26.34), (25.45, -8.125, -21.47), (25.87, -8.125, -21.66), (26.26, -8.125, -21.92), (22.8, -8.125, -21.92), (23.19, -8.125, -21.66), (23.61, -8.125, -21.47), (24.07, -8.125, -21.35), (24.53, -8.125, -21.31), (25.0, -8.125, -21.35), (26.6, -8.125, -22.24), (26.87, -8.125, -22.62), (27.08, -8.125, -23.04), (27.22, -8.125, -23.48), (27.28, -8.125, -23.94), (27.26, -8.125, -24.41), (32.03, -8.125, -2.936), (32.03, -8.125, 4.814), (122.9, -8.125, 20.06), (86.53, -8.125, 20.06), (57.03, -8.125, 20.06), (32.03, -8.125, 20.06), (23.84, -8.125, 23.28), (23.4, -8.125, 23.43), (22.99, -8.125, 23.66), (22.63, -8.125, 23.95), (25.66, -8.125, 23.43), (25.22, -8.125, 23.28), (24.76, -8.125, 23.2), (24.3, -8.125, 23.2), (22.32, -8.125, 24.3), (22.08, -8.125, 24.7), (21.9, -8.125, 25.13), (27.22, -8.125, 26.52), (27.28, -8.125, 26.06), (27.26, -8.125, 25.59), (21.8, -8.125, 25.59), (21.78, -8.125, 26.06), (18.66, -8.125, 33.44), (21.84, -8.125, 26.52), (21.98, -8.125, 26.96), (22.19, -8.125, 27.38), (22.47, -8.125, 27.76), (27.16, -8.125, 25.13), (26.99, -8.125, 24.7), (26.74, -8.125, 24.3), (26.43, -8.125, 23.95), (26.07, -8.125, 23.66), (25.45, -8.125, 28.53), (25.87, -8.125, 28.34), (26.26, -8.125, 28.08), (22.8, -8.125, 28.08), (23.19, -8.125, 28.34), (23.61, -8.125, 28.53), (24.07, -8.125, 28.65), (24.53, -8.125, 28.69), (25.0, -8.125, 28.65), (26.6, -8.125, 27.76), (26.87, -8.125, 27.38), (27.08, -8.125, 26.96), (-19.59, -8.125, -31.56), (-19.59, -8.125, 33.44), (18.66, -8.125, -80.44), (-19.59, -8.125, -80.44), (-32.97, -8.125, -31.56), (-26.6, -8.125, -26.57), (-27.01, -8.125, -26.34), (-26.16, -8.125, -26.72), (-24.34, -8.125, -26.57), (-24.78, -8.125, -26.72), (-25.24, -8.125, -26.8), (-25.7, -8.125, -26.8), (-27.37, -8.125, -26.05), (-27.68, -8.125, -25.7), (-27.92, -8.125, -25.3), (-28.16, -8.125, -23.48), (-28.02, -8.125, -23.04), (-32.97, -8.125, -18.19), (-22.84, -8.125, -24.87), (-23.01, -8.125, -25.3), (-23.26, -8.125, -25.7), (-28.1, -8.125, -24.87), (-28.2, -8.125, -24.41), (-28.22, -8.125, -23.94), (-27.81, -8.125, -22.62), (-27.53, -8.125, -22.24), (-27.2, -8.125, -21.92), (-23.57, -8.125, -26.05), (-23.93, -8.125, -26.34), (-25.93, -8.125, -21.35), (-25.47, -8.125, -21.31), (-25.0, -8.125, -21.35), (-26.81, -8.125, -21.66), (-26.39, -8.125, -21.47), (-24.55, -8.125, -21.47), (-24.13, -8.125, -21.66), (-23.74, -8.125, -21.92), (-23.4, -8.125, -22.24), (-23.13, -8.125, -22.62), (-22.92, -8.125, -23.04), (-22.78, -8.125, -23.48), (-22.72, -8.125, -23.94), (-22.74, -8.125, -24.41), (-32.97, -8.125, -2.936), (-32.97, -8.125, 4.814), (-32.97, -8.125, 20.06), (-26.16, -8.125, 23.28), (-26.6, -8.125, 23.43), (-27.01, -8.125, 23.66), (-27.37, -8.125, 23.95), (-24.34, -8.125, 23.43), (-24.78, -8.125, 23.28), (-25.24, -8.125, 23.2), (-25.7, -8.125, 23.2), (-27.68, -8.125, 24.3), (-27.92, -8.125, 24.7), (-28.1, -8.125, 25.13), (-22.84, -8.125, 25.13), (-23.01, -8.125, 24.7), (-23.26, -8.125, 24.3), (-32.97, -8.125, 33.44), (-28.02, -8.125, 26.96), (-27.81, -8.125, 27.38), (-27.53, -8.125, 27.76), (-27.2, -8.125, 28.08), (-26.81, -8.125, 28.34), (-23.57, -8.125, 23.95), (-23.93, -8.125, 23.66), (-28.2, -8.125, 25.59), (-28.22, -8.125, 26.06), (-28.16, -8.125, 26.52), (-26.39, -8.125, 28.53), (-25.93, -8.125, 28.65), (-25.47, -8.125, 28.69), (-25.0, -8.125, 28.65), (-24.55, -8.125, 28.53), (-24.13, -8.125, 28.34), (-23.74, -8.125, 28.08), (-23.4, -8.125, 27.76), (-23.13, -8.125, 27.38), (-22.92, -8.125, 26.96), (-22.78, -8.125, 26.52), (-22.72, -8.125, 26.06), (-22.74, -8.125, 25.59), (-94.34, -8.125, -80.44), (-37.72, -8.125, -38.94), (-37.74, -8.125, -39.41), (-39.34, -8.125, -41.57), (-94.34, -8.125, -31.56), (-43.22, -8.125, -38.94), (-43.16, -8.125, -38.48), (-38.01, -8.125, -40.3), (-38.26, -8.125, -40.7), (-40.7, -8.125, -41.8), (-41.16, -8.125, -41.72), (-43.1, -8.125, -39.87), (-43.2, -8.125, -39.41), (-37.84, -8.125, -39.87), (-38.57, -8.125, -41.05), (-38.93, -8.125, -41.34), (-41.6, -8.125, -41.57), (-42.01, -8.125, -41.34), (-42.37, -8.125, -41.05), (-43.02, -8.125, -38.04), (-42.81, -8.125, -37.62), (-42.53, -8.125, -37.24), (-42.2, -8.125, -36.92), (-41.81, -8.125, -36.66), (-41.39, -8.125, -36.47), (-40.93, -8.125, -36.35), (-40.47, -8.125, -36.31), (-39.13, -8.125, -36.66), (-38.74, -8.125, -36.92), (-38.4, -8.125, -37.24), (-38.13, -8.125, -37.62), (-42.68, -8.125, -40.7), (-42.92, -8.125, -40.3), (-40.0, -8.125, -36.35), (-39.55, -8.125, -36.47), (-37.92, -8.125, -38.04), (-37.78, -8.125, -38.48), (-94.34, -8.125, 20.06), (-94.34, -8.125, 4.814), (-94.34, -8.125, -2.936), (-94.34, -8.125, -18.19), (-37.78, -8.125, 41.52), (-37.72, -8.125, 41.06), (-37.74, -8.125, 40.59), (-39.34, -8.125, 38.43), (-39.78, -8.125, 38.28), (-40.24, -8.125, 38.2), (-40.7, -8.125, 38.2), (-41.16, -8.125, 38.28), (-94.34, -8.125, 33.44), (-43.1, -8.125, 40.13), (-43.2, -8.125, 40.59), (-39.13, -8.125, 43.34), (-38.74, -8.125, 43.08), (-32.97, -8.125, 82.31), (-42.81, -8.125, 42.38), (-42.53, -8.125, 42.76), (-94.34, -8.125, 82.31), (-37.84, -8.125, 40.13), (-38.01, -8.125, 39.7), (-38.26, -8.125, 39.3), (-38.57, -8.125, 38.95), (-38.93, -8.125, 38.66), (-41.6, -8.125, 38.43), (-42.01, -8.125, 38.66), (-42.37, -8.125, 38.95), (-43.22, -8.125, 41.06), (-43.16, -8.125, 41.52), (-43.02, -8.125, 41.96), (-40.93, -8.125, 43.65), (-40.47, -8.125, 43.69), (-42.68, -8.125, 39.3), (-42.92, -8.125, 39.7), (-42.2, -8.125, 43.08), (-41.81, -8.125, 43.34), (-41.39, -8.125, 43.53), (-40.0, -8.125, 43.65), (-39.55, -8.125, 43.53), (-38.4, -8.125, 42.76), (-38.13, -8.125, 42.38), (-37.92, -8.125, 41.96), (-19.59, -8.125, 82.31), (18.66, -8.125, 82.31), (-151.7, -8.125, -128.9), (-150.9, -8.125, -129.0), (-150.0, -8.125, -129.0), (-148.8, -8.125, -119.3), (-148.0, -8.125, -119.7), (-145.5, -8.125, -124.7), (-145.7, -8.125, -125.5), (-153.9, -8.125, -127.7), (-154.5, -8.125, -127.0), (-154.9, -8.125, -126.3), (-155.3, -8.125, -125.5), (-155.4, -8.125, -123.0), (-155.5, -8.125, -123.8), (-155.4, -8.125, -124.7), (-155.1, -8.125, -122.2), (-154.7, -8.125, -121.4), (-154.2, -8.125, -120.8), (-153.6, -8.125, -120.2), (-152.9, -8.125, -119.7), (-152.1, -8.125, -119.3), (-149.6, -8.125, -119.1), (-147.3, -8.125, -120.2), (-146.7, -8.125, -120.8), (-146.2, -8.125, -121.4), (-145.8, -8.125, -122.2), (-145.6, -8.125, -123.0), (-145.5, -8.125, -123.8), (-146.0, -8.125, -126.3), (-146.4, -8.125, -127.0), (-147.0, -8.125, -127.7), (-152.5, -8.125, -128.6), (-153.3, -8.125, -128.2), (-151.3, -8.125, -119.1), (-150.5, -8.125, -119.1), (-147.7, -8.125, -128.2), (-148.4, -8.125, -128.6), (-149.2, -8.125, -128.9), (-165.5, -8.125, -31.56), (-165.5, -8.125, -18.19), (-165.5, -8.125, -2.936), (-165.5, -8.125, 4.814), (-165.5, -8.125, 20.06), (-165.5, -8.125, 33.44), (-165.5, -8.125, 82.31), (-151.3, -8.125, 130.9), (-165.5, -8.125, 140.9), (-152.1, -8.125, 130.7), (-152.9, -8.125, 130.3), (-150.5, -8.125, 130.9), (-149.6, -8.125, 130.9), (-94.34, -8.125, 140.9), (-148.8, -8.125, 130.7), (-148.0, -8.125, 130.3), (-147.3, -8.125, 129.8), (-146.7, -8.125, 129.2), (-146.2, -8.125, 128.6), (-145.8, -8.125, 127.8), (-145.6, -8.125, 127.0), (-145.5, -8.125, 126.2), (-150.0, -8.125, 121.0), (-150.9, -8.125, 121.0), (-151.7, -8.125, 121.1), (-152.5, -8.125, 121.4), (-155.5, -8.125, 126.2), (-155.4, -8.125, 127.0), (-155.1, -8.125, 127.8), (-154.7, -8.125, 128.6), (-154.2, -8.125, 129.2), (-153.6, -8.125, 129.8), (-145.5, -8.125, 125.3), (-145.7, -8.125, 124.5), (-153.3, -8.125, 121.8), (-153.9, -8.125, 122.3), (-154.5, -8.125, 123.0), (-32.97, -8.125, 140.9), (-19.59, -8.125, 140.9), (18.66, -8.125, 140.9), (32.03, -8.125, 140.9), (57.03, -8.125, 140.9), (86.53, -8.125, 140.9), (-146.0, -8.125, 123.7), (-146.4, -8.125, 123.0), (-147.0, -8.125, 122.3), (-147.7, -8.125, 121.8), (-148.4, -8.125, 121.4), (-149.2, -8.125, 121.1), (-154.9, -8.125, 123.7), (-155.3, -8.125, 124.5), (-155.4, -8.125, 125.3), (159.5, 1.875, -100.1), (159.5, 2.044, -100.0), (159.5, 2.208, -100.0), (159.5, 2.362, -99.93), (159.5, 2.503, -99.84), (159.5, 2.625, -99.72), (159.5, 2.726, -99.59), (159.5, 2.803, -99.43), (159.5, 2.852, -99.27), (159.5, 2.874, -99.1), (159.5, 2.867, -98.93), (159.5, 2.831, -98.77), (159.5, 2.768, -98.61), (159.5, 2.679, -98.47), (159.5, 2.567, -98.34), (159.5, 2.435, -98.23), (159.5, 2.287, -98.15), (159.5, 2.127, -98.09), (159.5, 1.96, -98.06), (159.5, 1.79, -98.06), (159.5, 1.623, -98.09), (159.5, 1.463, -98.15), (159.5, 1.315, -98.23), (159.5, 1.183, -98.34), (159.5, 1.071, -98.47), (159.5, 0.9818, -98.61), (159.5, 0.9186, -98.77), (159.5, 0.8828, -98.93), (159.5, 0.8756, -99.1), (159.5, 0.8972, -99.27), (159.5, 0.9468, -99.43), (159.5, 1.023, -99.59), (159.5, 1.124, -99.72), (159.5, 1.247, -99.84), (159.5, 1.387, -99.93), (159.5, 1.542, -100.0), (159.5, 1.706, -100.0), (159.5, 1.875, -99.06), (159.5, 1.875, 99.94), (159.5, 2.044, 99.95), (159.5, 2.208, 100.0), (159.5, 2.362, 100.1), (159.5, 2.503, 100.2), (159.5, 2.625, 100.3), (159.5, 2.726, 100.4), (159.5, 2.803, 100.6), (159.5, 2.852, 100.7), (159.5, 2.874, 100.9), (159.5, 2.867, 101.1), (159.5, 2.831, 101.2), (159.5, 2.768, 101.4), (159.5, 2.679, 101.5), (159.5, 2.567, 101.7), (159.5, 2.435, 101.8), (159.5, 2.287, 101.8), (159.5, 2.127, 101.9), (159.5, 1.96, 101.9), (159.5, 1.79, 101.9), (159.5, 1.623, 101.9), (159.5, 1.463, 101.8), (159.5, 1.315, 101.8), (159.5, 1.183, 101.7), (159.5, 1.071, 101.5), (159.5, 0.9818, 101.4), (159.5, 0.9186, 101.2), (159.5, 0.8828, 101.1), (159.5, 0.8756, 100.9), (159.5, 0.8972, 100.7), (159.5, 0.9468, 100.6), (159.5, 1.023, 100.4), (159.5, 1.124, 100.3), (159.5, 1.247, 100.2), (159.5, 1.387, 100.1), (159.5, 1.542, 100.0), (159.5, 1.706, 99.95), (159.5, 1.875, 100.9)], [], [(0, 1, 2), (2, 1, 3), (2, 3, 4), (4, 3, 5), (4, 5, 6), (6, 5, 7), (6, 7, 8), (8, 7, 9), (8, 9, 10), (10, 9, 11), (10, 11, 12), (12, 11, 13), (12, 13, 14), (14, 13, 15), (14, 15, 16), (16, 15, 17), (16, 17, 18), (18, 17, 19), (18, 19, 20), (20, 19, 21), (22, 23, 24), (24, 23, 25), (24, 25, 26), (26, 25, 27), (26, 27, 28), (28, 27, 29), (28, 29, 30), (30, 29, 31), (30, 31, 32), (32, 31, 33), (32, 33, 34), (34, 33, 35), (34, 35, 36), (36, 35, 37), (36, 37, 38), (38, 37, 39), (38, 39, 40), (40, 39, 41), (40, 41, 42), (42, 41, 43), (42, 43, 0), (0, 43, 1), (44, 45, 46), (46, 45, 47), (48, 49, 46), (50, 51, 52), (51, 53, 52), (52, 53, 54), (52, 54, 22), (55, 56, 57), (58, 59, 60), (60, 59, 61), (22, 54, 23), (23, 54, 62), (23, 62, 63), (63, 62, 64), (63, 64, 65), (65, 66, 63), (63, 66, 67), (63, 67, 68), (69, 70, 71), (71, 70, 72), (47, 73, 46), (46, 73, 74), (46, 74, 48), (60, 75, 76), (77, 78, 52), (52, 78, 79), (52, 79, 50), (80, 81, 71), (71, 81, 82), (71, 82, 69), (72, 83, 71), (71, 83, 84), (71, 84, 85), (76, 86, 60), (60, 86, 87), (60, 87, 58), (61, 88, 60), (60, 88, 89), (60, 89, 52), (52, 89, 90), (52, 90, 77), (63, 91, 57), (57, 91, 92), (57, 92, 55), (75, 60, 93), (93, 60, 94), (93, 94, 95), (68, 96, 63), (63, 96, 97), (63, 97, 91), (56, 98, 57), (57, 98, 99), (57, 99, 100), (80, 71, 101), (101, 71, 102), (101, 102, 103), (85, 104, 71), (71, 104, 105), (71, 105, 106), (107, 108, 44), (44, 108, 109), (44, 109, 110), (110, 111, 44), (44, 111, 112), (44, 112, 45), (113, 114, 115), (115, 114, 116), (103, 102, 117), (117, 102, 118), (117, 118, 119), (49, 120, 46), (46, 120, 121), (46, 121, 122), (122, 121, 123), (122, 123, 124), (124, 123, 115), (124, 115, 125), (125, 115, 116), (106, 126, 71), (71, 126, 127), (71, 127, 128), (128, 129, 71), (71, 129, 130), (71, 130, 44), (44, 130, 131), (44, 131, 107), (119, 132, 117), (117, 132, 133), (117, 133, 134), (100, 135, 57), (57, 135, 136), (57, 136, 134), (134, 136, 137), (134, 137, 117), (117, 137, 95), (117, 95, 115), (115, 95, 94), (115, 94, 113), (20, 21, 138), (138, 21, 139), (138, 139, 140), (140, 139, 141), (140, 141, 142), (142, 141, 143), (142, 143, 144), (144, 143, 145), (144, 145, 146), (146, 145, 147), (146, 147, 148), (148, 147, 149), (148, 149, 150), (150, 149, 151), (150, 151, 152), (152, 151, 153), (152, 153, 154), (154, 153, 155), (154, 155, 156), (156, 155, 157), (156, 157, 46), (46, 157, 44), (3, 1, 43), (9, 7, 158), (17, 15, 159), (160, 161, 162), (163, 164, 157), (157, 164, 165), (165, 166, 157), (157, 166, 167), (157, 167, 168), (169, 170, 44), (170, 171, 44), (44, 171, 172), (44, 172, 173), (173, 174, 44), (44, 174, 175), (44, 175, 71), (71, 175, 176), (71, 176, 177), (177, 178, 71), (71, 178, 179), (71, 179, 180), (181, 182, 183), (183, 182, 184), (168, 185, 157), (157, 185, 186), (157, 186, 44), (44, 186, 187), (44, 187, 169), (188, 189, 183), (183, 189, 190), (183, 190, 181), (180, 191, 71), (71, 191, 192), (71, 192, 183), (183, 192, 193), (183, 193, 188), (194, 195, 196), (196, 195, 183), (196, 183, 197), (197, 183, 184), (194, 198, 155), (198, 199, 155), (155, 199, 200), (155, 200, 157), (157, 200, 201), (157, 201, 163), (202, 203, 63), (63, 203, 204), (204, 205, 63), (63, 205, 206), (63, 206, 207), (208, 209, 210), (210, 209, 211), (208, 212, 209), (209, 212, 213), (209, 213, 214), (215, 216, 217), (217, 216, 218), (207, 219, 63), (63, 219, 220), (63, 220, 209), (209, 220, 221), (209, 221, 211), (218, 222, 217), (217, 222, 223), (217, 223, 224), (225, 226, 57), (57, 226, 227), (57, 227, 63), (63, 227, 228), (63, 228, 202), (224, 229, 217), (217, 229, 230), (217, 230, 57), (57, 230, 231), (57, 231, 232), (232, 233, 57), (57, 233, 234), (57, 234, 225), (235, 236, 237), (237, 236, 209), (237, 209, 238), (238, 209, 214), (235, 239, 236), (236, 239, 240), (236, 240, 241), (133, 242, 243), (243, 242, 244), (243, 244, 245), (245, 246, 243), (243, 246, 247), (243, 247, 248), (119, 249, 250), (251, 132, 252), (252, 132, 253), (251, 254, 132), (132, 254, 255), (132, 255, 133), (133, 255, 256), (133, 256, 242), (250, 257, 119), (119, 257, 258), (119, 258, 132), (132, 258, 259), (132, 259, 253), (260, 261, 262), (118, 263, 119), (119, 263, 264), (119, 264, 249), (261, 265, 262), (262, 265, 266), (262, 266, 118), (118, 266, 267), (118, 267, 263), (268, 269, 262), (262, 269, 270), (262, 270, 260), (271, 272, 273), (248, 274, 275), (275, 274, 276), (275, 276, 277), (277, 278, 275), (275, 278, 279), (275, 279, 280), (271, 273, 280), (272, 281, 273), (273, 281, 282), (273, 282, 268), (283, 284, 285), (285, 284, 286), (287, 288, 289), (289, 288, 290), (289, 290, 291), (286, 292, 285), (285, 292, 293), (285, 293, 294), (295, 296, 289), (289, 296, 297), (289, 297, 287), (298, 299, 300), (300, 301, 302), (302, 301, 303), (302, 303, 304), (161, 305, 306), (306, 305, 307), (306, 307, 308), (308, 309, 306), (306, 309, 310), (306, 310, 311), (312, 313, 314), (315, 316, 314), (314, 316, 317), (314, 317, 318), (313, 319, 314), (314, 319, 320), (314, 320, 315), (160, 162, 321), (291, 322, 323), (323, 322, 324), (323, 324, 321), (17, 325, 19), (19, 325, 326), (19, 326, 21), (3, 327, 5), (5, 327, 328), (5, 328, 7), (329, 330, 326), (331, 332, 326), (326, 332, 333), (326, 333, 334), (334, 335, 326), (326, 335, 336), (326, 336, 329), (337, 338, 339), (339, 338, 340), (330, 341, 326), (326, 341, 139), (326, 139, 21), (341, 342, 139), (139, 342, 343), (139, 343, 344), (337, 345, 338), (338, 345, 346), (338, 346, 347), (344, 348, 139), (139, 348, 349), (139, 349, 350), (351, 352, 141), (141, 352, 353), (141, 353, 354), (354, 355, 141), (141, 355, 356), (141, 356, 357), (358, 359, 326), (326, 359, 360), (326, 360, 331), (350, 361, 139), (139, 361, 362), (139, 362, 363), (363, 364, 139), (139, 364, 365), (139, 365, 141), (141, 365, 366), (141, 366, 351), (325, 367, 326), (326, 367, 338), (326, 338, 358), (358, 338, 347), (7, 328, 158), (158, 328, 368), (158, 368, 369), (370, 371, 372), (327, 373, 374), (374, 375, 327), (327, 375, 376), (327, 376, 377), (377, 378, 327), (327, 378, 379), (327, 379, 380), (371, 381, 372), (372, 381, 382), (372, 382, 383), (383, 384, 372), (372, 384, 385), (372, 385, 327), (327, 385, 386), (327, 386, 373), (387, 388, 328), (328, 388, 389), (328, 389, 390), (391, 392, 372), (372, 392, 393), (372, 393, 370), (368, 394, 395), (380, 396, 327), (327, 396, 397), (327, 397, 328), (328, 397, 398), (328, 398, 387), (390, 399, 328), (328, 399, 400), (328, 400, 401), (402, 403, 368), (368, 403, 404), (368, 404, 394), (401, 405, 328), (328, 405, 406), (328, 406, 368), (368, 406, 407), (368, 407, 402), (408, 409, 410), (411, 367, 412), (412, 367, 413), (411, 414, 367), (367, 414, 415), (367, 415, 416), (417, 418, 410), (410, 418, 419), (410, 419, 420), (409, 421, 410), (410, 421, 422), (410, 422, 423), (423, 424, 410), (410, 424, 425), (410, 425, 367), (367, 425, 426), (367, 426, 413), (420, 427, 410), (410, 427, 428), (410, 428, 408), (416, 429, 367), (367, 429, 430), (367, 430, 338), (338, 430, 431), (338, 431, 432), (433, 434, 435), (435, 434, 436), (435, 436, 437), (433, 435, 438), (438, 435, 338), (438, 338, 439), (437, 440, 435), (435, 440, 441), (435, 441, 442), (442, 443, 435), (435, 443, 444), (435, 444, 417), (432, 445, 338), (338, 445, 446), (338, 446, 439), (17, 159, 325), (325, 159, 447), (325, 447, 367), (367, 447, 448), (367, 448, 410), (449, 450, 451), (452, 453, 368), (451, 450, 368), (368, 450, 454), (368, 454, 452), (453, 455, 368), (368, 455, 456), (368, 456, 369), (369, 456, 457), (369, 457, 458), (459, 460, 451), (451, 460, 461), (451, 461, 462), (462, 463, 451), (451, 463, 464), (451, 464, 449), (465, 466, 467), (467, 466, 468), (468, 469, 451), (451, 469, 470), (451, 470, 459), (458, 471, 369), (369, 471, 472), (369, 472, 473), (474, 467, 475), (475, 467, 369), (475, 369, 476), (476, 369, 477), (474, 478, 467), (467, 478, 479), (467, 479, 480), (480, 481, 467), (467, 481, 482), (467, 482, 483), (483, 484, 467), (467, 484, 485), (467, 485, 465), (473, 486, 369), (369, 486, 487), (369, 487, 477), (488, 489, 410), (490, 491, 492), (488, 410, 493), (489, 494, 410), (410, 494, 495), (410, 495, 496), (490, 492, 497), (306, 498, 448), (448, 498, 499), (499, 500, 448), (448, 500, 501), (448, 501, 502), (502, 503, 448), (448, 503, 504), (448, 504, 505), (505, 506, 448), (448, 506, 507), (448, 507, 410), (410, 507, 508), (410, 508, 493), (509, 306, 510), (510, 306, 492), (510, 492, 511), (511, 492, 491), (496, 512, 410), (410, 512, 513), (410, 513, 492), (492, 513, 514), (492, 514, 515), (509, 516, 306), (306, 516, 517), (306, 517, 518), (518, 519, 306), (306, 519, 520), (306, 520, 521), (515, 522, 492), (492, 522, 523), (492, 523, 497), (521, 524, 306), (306, 524, 525), (306, 525, 498), (161, 306, 162), (162, 306, 448), (162, 448, 526), (526, 448, 447), (526, 447, 527), (527, 447, 159), (527, 159, 528), (528, 159, 15), (528, 15, 13), (321, 162, 323), (323, 162, 526), (323, 526, 529), (529, 526, 527), (529, 527, 530), (530, 527, 528), (530, 528, 531), (531, 528, 13), (531, 13, 11), (291, 323, 289), (289, 323, 529), (289, 529, 532), (532, 529, 530), (532, 530, 533), (533, 530, 531), (533, 531, 534), (534, 531, 11), (534, 11, 9), (532, 535, 536), (537, 538, 289), (539, 540, 532), (532, 540, 541), (532, 541, 542), (537, 289, 543), (544, 545, 467), (467, 545, 546), (467, 546, 547), (547, 548, 467), (467, 548, 549), (467, 549, 550), (536, 551, 532), (532, 551, 552), (532, 552, 539), (550, 553, 467), (467, 553, 554), (467, 554, 555), (556, 544, 557), (557, 544, 289), (557, 289, 558), (558, 289, 538), (9, 158, 534), (534, 158, 369), (534, 369, 533), (533, 369, 467), (533, 467, 532), (532, 467, 555), (532, 555, 535), (542, 559, 532), (532, 559, 560), (532, 560, 289), (289, 560, 561), (289, 561, 562), (556, 563, 544), (544, 563, 564), (544, 564, 565), (565, 566, 544), (544, 566, 567), (544, 567, 568), (562, 569, 289), (289, 569, 570), (289, 570, 543), (568, 571, 544), (544, 571, 572), (544, 572, 545), (311, 312, 306), (306, 312, 314), (306, 314, 492), (492, 314, 573), (544, 574, 289), (289, 574, 285), (289, 285, 295), (295, 285, 294), (417, 410, 435), (435, 410, 492), (435, 492, 575), (575, 492, 573), (575, 573, 576), (576, 573, 577), (576, 577, 578), (579, 580, 573), (579, 573, 581), (580, 582, 573), (573, 582, 583), (573, 583, 584), (585, 586, 577), (587, 588, 589), (590, 591, 314), (314, 591, 592), (314, 592, 593), (593, 594, 314), (314, 594, 595), (314, 595, 596), (596, 597, 314), (314, 597, 598), (314, 598, 573), (573, 598, 599), (573, 599, 581), (586, 600, 577), (577, 600, 601), (577, 601, 587), (584, 602, 573), (573, 602, 603), (573, 603, 577), (577, 603, 604), (577, 604, 605), (588, 606, 589), (589, 606, 607), (589, 607, 608), (608, 609, 589), (589, 609, 610), (589, 610, 611), (605, 612, 577), (577, 612, 613), (577, 613, 585), (611, 614, 589), (589, 614, 615), (589, 615, 314), (314, 615, 616), (314, 616, 590), (617, 618, 285), (619, 620, 621), (617, 285, 622), (618, 623, 285), (285, 623, 624), (285, 624, 625), (619, 621, 626), (627, 628, 574), (574, 628, 629), (574, 629, 630), (630, 631, 574), (574, 631, 632), (574, 632, 633), (633, 634, 574), (574, 634, 635), (574, 635, 285), (285, 635, 636), (285, 636, 622), (620, 637, 621), (621, 637, 638), (621, 638, 639), (625, 640, 285), (285, 640, 641), (285, 641, 621), (621, 641, 642), (621, 642, 643), (644, 645, 646), (646, 645, 647), (646, 647, 648), (643, 649, 621), (621, 649, 650), (621, 650, 626), (639, 651, 646), (646, 651, 652), (646, 652, 644), (648, 653, 646), (646, 653, 654), (646, 654, 574), (574, 654, 655), (574, 655, 627), (656, 657, 658), (659, 660, 577), (660, 661, 577), (577, 661, 662), (577, 662, 663), (663, 664, 577), (577, 664, 665), (577, 665, 666), (657, 667, 658), (658, 667, 668), (658, 668, 669), (670, 671, 658), (658, 671, 672), (673, 674, 675), (669, 676, 658), (658, 676, 677), (658, 677, 670), (672, 678, 658), (658, 678, 679), (658, 679, 577), (577, 679, 680), (577, 680, 659), (666, 681, 577), (577, 681, 682), (577, 682, 578), (578, 682, 683), (578, 683, 684), (685, 578, 686), (686, 578, 687), (685, 688, 578), (578, 688, 689), (578, 689, 675), (675, 689, 690), (675, 690, 673), (674, 691, 675), (675, 691, 692), (675, 692, 656), (684, 693, 578), (578, 693, 694), (578, 694, 687), (468, 451, 467), (467, 451, 695), (467, 695, 544), (544, 695, 696), (544, 696, 574), (574, 696, 697), (574, 697, 646), (646, 697, 698), (646, 698, 699), (700, 701, 697), (701, 702, 697), (697, 702, 703), (697, 703, 704), (704, 705, 697), (697, 705, 706), (697, 706, 698), (707, 708, 709), (709, 708, 710), (711, 712, 713), (713, 712, 714), (714, 715, 713), (713, 715, 716), (713, 716, 697), (697, 716, 717), (697, 717, 700), (699, 718, 646), (646, 718, 719), (646, 719, 720), (721, 646, 722), (722, 646, 723), (710, 724, 713), (713, 724, 725), (713, 725, 711), (721, 726, 646), (646, 726, 727), (646, 727, 709), (709, 727, 728), (709, 728, 729), (729, 730, 709), (709, 730, 731), (709, 731, 732), (732, 733, 709), (709, 733, 734), (709, 734, 707), (720, 735, 646), (646, 735, 736), (646, 736, 723), (737, 738, 739), (740, 741, 742), (742, 741, 743), (742, 743, 744), (738, 745, 739), (739, 745, 746), (739, 746, 747), (744, 748, 742), (742, 748, 749), (742, 749, 750), (750, 751, 742), (742, 751, 752), (742, 752, 739), (739, 752, 753), (739, 753, 737), (747, 754, 739), (739, 754, 755), (739, 755, 756), (757, 758, 759), (759, 758, 760), (759, 760, 761), (300, 302, 298), (298, 302, 762), (298, 762, 763), (763, 762, 739), (763, 739, 759), (759, 739, 756), (759, 756, 757), (764, 765, 766), (766, 765, 767), (767, 768, 766), (766, 768, 769), (766, 769, 742), (742, 769, 770), (742, 770, 740), (761, 771, 759), (759, 771, 772), (759, 772, 773), (774, 775, 766), (766, 775, 776), (766, 776, 764), (773, 777, 759), (759, 777, 778), (759, 778, 766), (766, 778, 779), (766, 779, 774), (194, 155, 195), (195, 155, 153), (195, 153, 780), (780, 153, 151), (780, 151, 675), (675, 151, 149), (675, 149, 578), (578, 149, 147), (578, 147, 576), (576, 147, 145), (576, 145, 575), (575, 145, 143), (575, 143, 435), (435, 143, 141), (435, 141, 338), (338, 141, 357), (338, 357, 340), (781, 782, 742), (783, 784, 785), (781, 742, 786), (782, 787, 742), (742, 787, 788), (742, 788, 789), (790, 791, 792), (792, 791, 793), (784, 794, 785), (785, 794, 795), (785, 795, 796), (796, 797, 785), (785, 797, 798), (785, 798, 742), (742, 798, 799), (742, 799, 786), (800, 801, 785), (785, 801, 802), (785, 802, 783), (789, 803, 742), (742, 803, 804), (742, 804, 766), (766, 804, 805), (766, 805, 806), (807, 808, 792), (808, 809, 792), (792, 809, 810), (792, 810, 790), (806, 811, 766), (766, 811, 812), (766, 812, 813), (813, 814, 766), (766, 814, 815), (766, 815, 816), (816, 817, 766), (766, 817, 818), (766, 818, 792), (792, 818, 819), (792, 819, 807), (215, 217, 241), (241, 217, 820), (241, 820, 236), (236, 820, 821), (236, 821, 822), (822, 821, 713), (822, 713, 823), (823, 713, 697), (823, 697, 824), (824, 697, 696), (824, 696, 825), (825, 696, 695), (825, 695, 826), (826, 695, 451), (826, 451, 827), (827, 451, 368), (827, 368, 372), (372, 368, 395), (372, 395, 391), (268, 262, 273), (273, 262, 828), (273, 828, 792), (792, 828, 829), (792, 829, 766), (766, 829, 830), (766, 830, 759), (759, 830, 589), (759, 589, 763), (763, 589, 314), (763, 314, 298), (298, 314, 318), (298, 318, 299), (280, 273, 275), (275, 273, 792), (275, 792, 785), (785, 792, 793), (785, 793, 800), (248, 275, 243), (243, 275, 785), (243, 785, 831), (831, 785, 742), (831, 742, 832), (832, 742, 739), (832, 739, 833), (833, 739, 762), (833, 762, 621), (621, 762, 302), (621, 302, 285), (285, 302, 304), (285, 304, 283), (656, 658, 675), (675, 658, 834), (675, 834, 780), (780, 834, 835), (780, 835, 195), (195, 835, 836), (195, 836, 183), (183, 836, 102), (183, 102, 71), (587, 589, 577), (577, 589, 830), (577, 830, 658), (658, 830, 829), (658, 829, 834), (834, 829, 828), (834, 828, 835), (835, 828, 262), (835, 262, 836), (836, 262, 118), (836, 118, 102), (639, 646, 621), (621, 646, 709), (621, 709, 833), (833, 709, 837), (833, 837, 832), (832, 837, 838), (832, 838, 831), (831, 838, 839), (831, 839, 243), (243, 839, 134), (243, 134, 133), (710, 713, 709), (709, 713, 821), (709, 821, 837), (837, 821, 820), (837, 820, 838), (838, 820, 217), (838, 217, 839), (839, 217, 57), (839, 57, 134), (3, 43, 327), (327, 43, 41), (327, 41, 372), (372, 41, 39), (372, 39, 827), (827, 39, 37), (827, 37, 826), (826, 37, 35), (826, 35, 825), (825, 35, 33), (825, 33, 824), (824, 33, 31), (824, 31, 823), (823, 31, 29), (823, 29, 822), (822, 29, 27), (822, 27, 236), (236, 27, 25), (236, 25, 209), (209, 25, 23), (209, 23, 63), (20, 138, 840), (841, 842, 843), (844, 845, 846), (847, 848, 156), (849, 156, 850), (850, 156, 851), (852, 853, 122), (854, 855, 46), (856, 857, 858), (858, 859, 856), (856, 859, 860), (856, 860, 861), (849, 862, 156), (156, 862, 863), (156, 863, 847), (853, 864, 122), (122, 864, 865), (122, 865, 866), (866, 867, 122), (122, 867, 868), (122, 868, 46), (46, 868, 869), (46, 869, 854), (855, 870, 46), (46, 870, 871), (46, 871, 872), (861, 873, 856), (856, 873, 874), (856, 874, 875), (872, 876, 46), (46, 876, 877), (46, 877, 156), (156, 877, 878), (156, 878, 851), (879, 880, 881), (881, 880, 882), (883, 154, 884), (884, 154, 156), (884, 156, 885), (885, 156, 848), (886, 887, 52), (888, 889, 890), (52, 891, 892), (889, 893, 890), (890, 893, 894), (890, 894, 895), (892, 896, 52), (52, 896, 897), (52, 897, 886), (895, 898, 890), (890, 898, 899), (890, 899, 52), (52, 899, 900), (52, 900, 891), (901, 902, 903), (903, 902, 904), (903, 904, 905), (906, 60, 907), (907, 60, 52), (907, 52, 908), (908, 52, 887), (906, 909, 60), (60, 909, 910), (60, 910, 911), (911, 912, 60), (60, 912, 913), (60, 913, 914), (914, 915, 903), (915, 916, 903), (903, 916, 917), (903, 917, 901), (918, 919, 920), (920, 919, 921), (920, 921, 890), (890, 921, 922), (890, 922, 888), (905, 923, 903), (903, 923, 924), (903, 924, 920), (920, 924, 925), (920, 925, 918), (926, 114, 927), (927, 114, 113), (927, 113, 928), (929, 930, 931), (931, 930, 932), (931, 932, 933), (934, 935, 936), (937, 938, 939), (939, 938, 940), (935, 941, 936), (936, 941, 942), (936, 942, 931), (931, 942, 943), (931, 943, 929), (937, 944, 938), (938, 944, 945), (938, 945, 936), (936, 945, 946), (936, 946, 934), (116, 947, 125), (125, 947, 948), (125, 948, 949), (949, 950, 951), (950, 952, 951), (951, 952, 953), (951, 953, 954), (954, 955, 951), (951, 955, 956), (951, 956, 938), (938, 956, 957), (938, 957, 940), (926, 958, 114), (114, 958, 959), (114, 959, 960), (961, 962, 116), (116, 962, 963), (116, 963, 947), (960, 964, 114), (114, 964, 965), (114, 965, 116), (116, 965, 966), (116, 966, 961), (844, 846, 967), (968, 969, 970), (971, 972, 973), (973, 972, 974), (973, 974, 975), (968, 970, 973), (973, 970, 976), (973, 976, 971), (975, 977, 973), (973, 977, 978), (973, 978, 979), (979, 978, 980), (979, 980, 981), (981, 982, 979), (979, 982, 983), (979, 983, 984), (985, 986, 968), (968, 986, 987), (968, 987, 969), (988, 989, 990), (990, 989, 991), (991, 992, 990), (990, 992, 993), (990, 993, 994), (995, 996, 997), (997, 996, 998), (997, 998, 999), (999, 1000, 997), (997, 1000, 1001), (997, 1001, 985), (985, 1001, 1002), (985, 1002, 986), (994, 1003, 990), (990, 1003, 1004), (990, 1004, 997), (997, 1004, 1005), (997, 1005, 995), (1006, 1007, 1008), (949, 951, 125), (125, 951, 1009), (125, 1009, 124), (124, 1009, 856), (124, 856, 122), (122, 856, 875), (122, 875, 852), (914, 903, 60), (60, 903, 1010), (60, 1010, 94), (94, 1010, 931), (94, 931, 113), (113, 931, 933), (113, 933, 928), (1011, 1012, 1013), (1013, 1012, 1014), (1015, 1016, 1017), (1017, 1016, 1018), (1019, 1020, 1021), (1021, 1020, 1022), (1021, 1022, 1023), (1015, 1024, 1016), (1016, 1024, 1025), (1016, 1025, 1012), (1012, 1025, 1026), (1012, 1026, 1014), (1011, 1027, 1012), (1012, 1027, 1028), (1012, 1028, 1029), (1030, 1031, 1032), (1032, 1031, 1012), (1032, 1012, 1033), (1033, 1012, 1029), (1030, 1034, 1031), (1031, 1034, 1035), (1031, 1035, 1036), (1036, 1037, 1031), (1031, 1037, 1038), (1031, 1038, 1039), (1039, 1040, 1031), (1031, 1040, 1041), (1031, 1041, 1021), (1021, 1041, 1042), (1021, 1042, 1019), (1043, 1044, 1016), (1016, 1044, 1045), (1016, 1045, 1018), (1023, 1046, 1021), (1021, 1046, 1047), (1021, 1047, 1048), (1048, 1049, 1021), (1021, 1049, 1050), (1021, 1050, 1016), (1016, 1050, 1051), (1016, 1051, 1043), (881, 1052, 1053), (1053, 1052, 1054), (1053, 1054, 1055), (1055, 1054, 1056), (1057, 1058, 1059), (1060, 1021, 1061), (1061, 1021, 1062), (1063, 1064, 1031), (1031, 1064, 1065), (1031, 1065, 1066), (1067, 1068, 1059), (1069, 1070, 1071), (1071, 1070, 1072), (1060, 1073, 1021), (1021, 1073, 1074), (1021, 1074, 1031), (1031, 1074, 1075), (1031, 1075, 1063), (1066, 1076, 1031), (1031, 1076, 1077), (1031, 1077, 1078), (1078, 1079, 1031), (1031, 1079, 1080), (1031, 1080, 1059), (1059, 1080, 1081), (1059, 1081, 1067), (1068, 1082, 1059), (1059, 1082, 1083), (1059, 1083, 1057), (1084, 1085, 1070), (1070, 1085, 1086), (1070, 1086, 1072), (1087, 1088, 1021), (1021, 1088, 1089), (1021, 1089, 1062), (1069, 1090, 1070), (1070, 1090, 1091), (1070, 1091, 1092), (1092, 1093, 1070), (1070, 1093, 1094), (1070, 1094, 1021), (1021, 1094, 1095), (1021, 1095, 1087), (1096, 1097, 1098), (1097, 1096, 1099), (1099, 1096, 1055), (1099, 1055, 1100), (1098, 1101, 1096), (1096, 1101, 1102), (1096, 1102, 1103), (1104, 1105, 1106), (1106, 1105, 1107), (1106, 1107, 1108), (1056, 1109, 1110), (1111, 1112, 1055), (1055, 1112, 1113), (1055, 1113, 1100), (1108, 1114, 1106), (1106, 1114, 1115), (1106, 1115, 1116), (1116, 1117, 1106), (1106, 1117, 1118), (1106, 1118, 1119), (1110, 1120, 1056), (1056, 1120, 1121), (1056, 1121, 1122), (1123, 1124, 1056), (1056, 1124, 1125), (1056, 1125, 1055), (1055, 1125, 1126), (1055, 1126, 1111), (1103, 1127, 1096), (1096, 1127, 1128), (1096, 1128, 1129), (1122, 1130, 1056), (1056, 1130, 1131), (1056, 1131, 1123), (1119, 1132, 1106), (1106, 1132, 1133), (1106, 1133, 1056), (1056, 1133, 1134), (1056, 1134, 1109), (1052, 1135, 1054), (1054, 1135, 1136), (1054, 1136, 1056), (1056, 1136, 1137), (1056, 1137, 1106), (1106, 1137, 1138), (1139, 1140, 1141), (1141, 1140, 1142), (1142, 1140, 1143), (1143, 1140, 1144), (1143, 1144, 1145), (1146, 1140, 1147), (1147, 1140, 1148), (1149, 1150, 1151), (1152, 1153, 1144), (1144, 1153, 1154), (1144, 1154, 1155), (1155, 1156, 1144), (1144, 1156, 1157), (1144, 1157, 1145), (1139, 1158, 1140), (1140, 1158, 1159), (1140, 1159, 1160), (1161, 1162, 1163), (1163, 1162, 1164), (1163, 1164, 1165), (1165, 1166, 1163), (1163, 1166, 1167), (1163, 1167, 1168), (1151, 1169, 1149), (1149, 1169, 1170), (1149, 1170, 1171), (1172, 1173, 1144), (1144, 1173, 1174), (1144, 1174, 1152), (1160, 1175, 1140), (1140, 1175, 1176), (1140, 1176, 1148), (1168, 1177, 1163), (1163, 1177, 1178), (1163, 1178, 1149), (1149, 1178, 1179), (1149, 1179, 1150), (1171, 1172, 1149), (1149, 1172, 1144), (1149, 1144, 1180), (1180, 1144, 1181), (1180, 1181, 1182), (1182, 1181, 1183), (1184, 1185, 1186), (1186, 1185, 1187), (1186, 1187, 1188), (1189, 1190, 1106), (1106, 1190, 1191), (1106, 1191, 1186), (1186, 1191, 1192), (1186, 1192, 1184), (1188, 1193, 1186), (1186, 1193, 1194), (1186, 1194, 1195), (1196, 1197, 1106), (1106, 1197, 1198), (1199, 1200, 990), (990, 1200, 1201), (1201, 1202, 990), (990, 1202, 1203), (990, 1203, 1204), (1198, 1205, 1106), (1106, 1205, 1206), (1106, 1206, 1189), (1207, 1208, 1138), (1138, 1208, 1209), (1204, 1210, 990), (990, 1210, 1211), (990, 1211, 1212), (1212, 1213, 990), (990, 1213, 1214), (990, 1214, 1138), (1138, 1214, 1215), (1138, 1215, 1207), (1209, 1216, 1138), (1138, 1216, 1217), (1138, 1217, 1218), (1218, 1219, 1138), (1138, 1219, 1220), (1138, 1220, 1106), (1106, 1220, 1221), (1106, 1221, 1196), (1135, 1012, 1136), (1136, 1012, 1031), (1136, 1031, 1137), (1137, 1031, 1059), (1137, 1059, 1138), (1138, 1059, 1222), (1138, 1222, 990), (990, 1222, 1008), (990, 1008, 988), (988, 1008, 1007), (1058, 1084, 1059), (1059, 1084, 1070), (1059, 1070, 1222), (1222, 1070, 1223), (1222, 1223, 1008), (1008, 1223, 846), (1008, 846, 1006), (1006, 846, 845), (1016, 1224, 1021), (1021, 1224, 1225), (1021, 1225, 1070), (1070, 1225, 1226), (1070, 1226, 1223), (1223, 1226, 1227), (1223, 1227, 846), (846, 1227, 979), (846, 979, 967), (967, 979, 984), (1228, 1229, 979), (979, 1229, 1230), (979, 1230, 1231), (1232, 1233, 1227), (1227, 1233, 1234), (1227, 1234, 979), (979, 1234, 1235), (979, 1235, 1228), (1231, 1236, 979), (979, 1236, 1237), (979, 1237, 1238), (1239, 1240, 1227), (1227, 1240, 1241), (1242, 1243, 1244), (1244, 1243, 1245), (1245, 1246, 1244), (1244, 1246, 1247), (1244, 1247, 1248), (1241, 1249, 1227), (1227, 1249, 1250), (1227, 1250, 1251), (1251, 1252, 1227), (1227, 1252, 1253), (1227, 1253, 1232), (1254, 1255, 1140), (1140, 1255, 1256), (1248, 1257, 1244), (1244, 1257, 1258), (1244, 1258, 1259), (1259, 1260, 1244), (1244, 1260, 1261), (1244, 1261, 1140), (1140, 1261, 1262), (1140, 1262, 1254), (1256, 1263, 1140), (1140, 1263, 1264), (1140, 1264, 1265), (1265, 1239, 1140), (1140, 1239, 1227), (1140, 1227, 1144), (1144, 1227, 1226), (1144, 1226, 1181), (1181, 1226, 1225), (1181, 1225, 1183), (1183, 1225, 1224), (1195, 1199, 1186), (1186, 1199, 990), (1186, 990, 1266), (1266, 990, 997), (1238, 1242, 979), (979, 1242, 1244), (979, 1244, 973), (973, 1244, 1267), (1129, 1104, 1096), (1096, 1104, 1106), (1096, 1106, 1268), (1268, 1106, 1186), (1268, 1186, 1269), (1269, 1186, 1266), (1269, 1266, 843), (843, 1266, 1270), (1271, 1272, 1270), (1271, 1270, 1273), (1274, 1275, 1266), (1266, 1275, 1276), (1266, 1276, 1270), (1270, 1276, 1277), (1270, 1277, 1273), (1272, 1278, 1270), (1270, 1278, 1279), (1270, 1279, 1280), (1281, 1282, 1283), (1284, 1285, 1266), (1266, 1285, 1286), (1280, 1287, 1270), (1270, 1287, 1288), (1270, 1288, 1283), (1283, 1288, 1289), (1283, 1289, 1281), (1282, 1290, 1283), (1283, 1290, 1291), (1283, 1291, 1292), (1286, 1293, 1266), (1266, 1293, 1294), (1266, 1294, 1274), (1295, 1296, 997), (997, 1296, 1297), (1292, 1298, 1283), (1283, 1298, 1299), (1283, 1299, 1295), (1297, 1300, 997), (997, 1300, 1301), (997, 1301, 1302), (1302, 1303, 997), (997, 1303, 1304), (997, 1304, 1305), (1305, 1306, 997), (997, 1306, 1307), (997, 1307, 1266), (1266, 1307, 1308), (1266, 1308, 1284), (1295, 997, 1283), (1283, 997, 985), (1283, 985, 1309), (1309, 985, 968), (1309, 968, 1310), (1310, 968, 973), (1310, 973, 1311), (1312, 1313, 1311), (1311, 1313, 1314), (1311, 1314, 1315), (1316, 1317, 973), (973, 1317, 1318), (973, 1318, 1311), (1311, 1318, 1319), (1311, 1319, 1312), (1315, 1320, 1311), (1311, 1320, 1321), (1311, 1321, 1322), (1323, 1324, 973), (973, 1324, 1325), (1326, 1327, 1328), (1328, 1329, 1326), (1326, 1329, 1330), (1326, 1330, 1331), (1325, 1332, 973), (973, 1332, 1333), (973, 1333, 1316), (1322, 1334, 1311), (1311, 1334, 1335), (1311, 1335, 1326), (1326, 1335, 1336), (1326, 1336, 1327), (1331, 1337, 1326), (1326, 1337, 1338), (1326, 1338, 1267), (1267, 1338, 1339), (1267, 1339, 1340), (1340, 1341, 1267), (1267, 1341, 1342), (1267, 1342, 1343), (1343, 1344, 1267), (1267, 1344, 1345), (1267, 1345, 1346), (1346, 1347, 1267), (1267, 1347, 1348), (1267, 1348, 973), (973, 1348, 1349), (973, 1349, 1323), (883, 879, 154), (154, 879, 881), (154, 881, 152), (152, 881, 1053), (152, 1053, 150), (150, 1053, 1055), (150, 1055, 148), (148, 1055, 1096), (148, 1096, 146), (146, 1096, 1268), (146, 1268, 144), (144, 1268, 1269), (144, 1269, 142), (142, 1269, 843), (142, 843, 140), (140, 843, 1350), (1270, 1351, 1352), (841, 843, 1353), (1354, 1355, 1356), (1357, 1358, 843), (842, 1359, 843), (843, 1359, 1360), (843, 1360, 1350), (1350, 1361, 1354), (1354, 1361, 1362), (1354, 1362, 1355), (1270, 1352, 843), (843, 1352, 1363), (843, 1363, 1357), (1358, 1364, 843), (843, 1364, 1365), (843, 1365, 1353), (1360, 1366, 1350), (1350, 1366, 1367), (1350, 1367, 1368), (1356, 1369, 1354), (1354, 1369, 1370), (1354, 1370, 1371), (1371, 1372, 1354), (1354, 1372, 1373), (1354, 1373, 1374), (1375, 1376, 1270), (1377, 1378, 1270), (1270, 1378, 1379), (1270, 1379, 1380), (1368, 1381, 1350), (1350, 1381, 1382), (1350, 1382, 1361), (1376, 1383, 1270), (1270, 1383, 1384), (1270, 1384, 1377), (1380, 1385, 1270), (1270, 1385, 1386), (1270, 1386, 1351), (1326, 1387, 1311), (1311, 1387, 1388), (1311, 1388, 1310), (1310, 1388, 1389), (1310, 1389, 1309), (1309, 1389, 1390), (1309, 1390, 1283), (1283, 1390, 1354), (1283, 1354, 1270), (1270, 1354, 1374), (1270, 1374, 1375), (1391, 1392, 1326), (1326, 1392, 1393), (1394, 1395, 1326), (1326, 1395, 1396), (1326, 1396, 1397), (1397, 1398, 1326), (1326, 1398, 1399), (1326, 1399, 1387), (1399, 1400, 1401), (1402, 1403, 1404), (1405, 1406, 1407), (1393, 1408, 1326), (1326, 1408, 1409), (1326, 1409, 1410), (1410, 1411, 1326), (1326, 1411, 1412), (1326, 1412, 1394), (1398, 1413, 1399), (1399, 1413, 1414), (1399, 1414, 1415), (1401, 1416, 1399), (1399, 1416, 1417), (1399, 1417, 1407), (1407, 1417, 1418), (1407, 1418, 1405), (1419, 1420, 1404), (1415, 1421, 1399), (1399, 1421, 1422), (1399, 1422, 1400), (1406, 1423, 1407), (1407, 1423, 1424), (1407, 1424, 1404), (1404, 1424, 1425), (1404, 1425, 1419), (1420, 1426, 1404), (1404, 1426, 1427), (1404, 1427, 1402), (1403, 1428, 1404), (1404, 1428, 1429), (1404, 1429, 1430), (1430, 1391, 1404), (1404, 1391, 1326), (1404, 1326, 1431), (1431, 1326, 1267), (1431, 1267, 1432), (1432, 1267, 1244), (1432, 1244, 1163), (1163, 1244, 1140), (1163, 1140, 1161), (1161, 1140, 1146), (1433, 138, 1434), (1434, 138, 1435), (1436, 1437, 1350), (1438, 1439, 140), (1440, 1441, 138), (138, 1441, 1442), (138, 1442, 1443), (1444, 840, 1445), (1445, 840, 138), (1445, 138, 1446), (1446, 138, 1443), (1444, 1447, 840), (840, 1447, 1448), (840, 1448, 1449), (1449, 1450, 840), (840, 1450, 1451), (840, 1451, 1452), (1436, 1350, 1453), (1437, 1454, 1350), (1350, 1454, 1455), (1350, 1455, 1456), (1456, 1457, 1350), (1350, 1457, 1458), (1350, 1458, 140), (140, 1458, 1459), (140, 1459, 1438), (1439, 1460, 140), (140, 1460, 1461), (140, 1461, 1462), (1433, 1463, 138), (138, 1463, 1464), (138, 1464, 1440), (1452, 1465, 840), (840, 1465, 1466), (840, 1466, 1453), (1462, 1467, 140), (140, 1467, 1468), (140, 1468, 138), (138, 1468, 1469), (138, 1469, 1435), (1453, 1350, 840), (840, 1350, 1354), (840, 1354, 1470), (1470, 1354, 1390), (1470, 1390, 1471), (1471, 1390, 1389), (1471, 1389, 1472), (1472, 1389, 1388), (1472, 1388, 1473), (1473, 1388, 1387), (1473, 1387, 1474), (1474, 1387, 1399), (1474, 1399, 1475), (1475, 1399, 1407), (1475, 1407, 1476), (1477, 1478, 1479), (1479, 1478, 1480), (1477, 1481, 1478), (1478, 1481, 1482), (1478, 1482, 1483), (1483, 1482, 1484), (1483, 1484, 1485), (1485, 1486, 1483), (1483, 1486, 1487), (1483, 1487, 1488), (1488, 1489, 1483), (1483, 1489, 1490), (1483, 1490, 1491), (1492, 1493, 1476), (1476, 1493, 1494), (1476, 1494, 1495), (1496, 1497, 1478), (1478, 1497, 1498), (1478, 1498, 1499), (1499, 1500, 1478), (1478, 1500, 1501), (1478, 1501, 1480), (1502, 1503, 1407), (1495, 1504, 1476), (1476, 1504, 1505), (1476, 1505, 1506), (1491, 1502, 1483), (1483, 1502, 1407), (1483, 1407, 1507), (1507, 1407, 1404), (1507, 1404, 1508), (1508, 1404, 1431), (1508, 1431, 1509), (1509, 1431, 1432), (1509, 1432, 1510), (1510, 1432, 1163), (1510, 1163, 1511), (1511, 1163, 1149), (1511, 1149, 1512), (1512, 1149, 1180), (1512, 1180, 920), (920, 1180, 1182), (920, 1182, 903), (903, 1182, 1183), (903, 1183, 1010), (1010, 1183, 1224), (1010, 1224, 931), (931, 1224, 1016), (931, 1016, 936), (936, 1016, 1012), (936, 1012, 938), (938, 1012, 1135), (938, 1135, 951), (951, 1135, 1052), (951, 1052, 1009), (1009, 1052, 881), (1009, 881, 856), (856, 881, 882), (856, 882, 857), (1503, 1513, 1407), (1407, 1513, 1514), (1407, 1514, 1515), (1515, 1516, 1407), (1407, 1516, 1517), (1407, 1517, 1476), (1476, 1517, 1518), (1476, 1518, 1492), (1506, 1519, 1476), (1476, 1519, 1520), (1476, 1520, 1478), (1478, 1520, 1521), (1478, 1521, 1496), (20, 840, 18), (18, 840, 1470), (18, 1470, 16), (16, 1470, 1471), (16, 1471, 14), (14, 1471, 1472), (14, 1472, 12), (12, 1472, 1473), (12, 1473, 10), (10, 1473, 1474), (10, 1474, 8), (8, 1474, 1475), (8, 1475, 6), (6, 1475, 1476), (6, 1476, 4), (4, 1476, 1478), (4, 1478, 2), (52, 22, 890), (890, 22, 24), (890, 24, 920), (920, 24, 26), (920, 26, 1512), (1512, 26, 28), (1512, 28, 1511), (1511, 28, 30), (1511, 30, 1510), (1510, 30, 32), (1510, 32, 1509), (1509, 32, 34), (1509, 34, 1508), (1508, 34, 36), (1508, 36, 1507), (1507, 36, 38), (1507, 38, 1483), (1483, 38, 40), (1483, 40, 1478), (1478, 40, 42), (1478, 42, 2), (2, 42, 0), (1481, 386, 1482), (1482, 386, 385), (1482, 385, 1484), (1484, 385, 384), (1484, 384, 1485), (1485, 384, 383), (1485, 383, 1486), (1486, 383, 382), (1486, 382, 1487), (1487, 382, 381), (1487, 381, 1488), (1488, 381, 371), (1488, 371, 1489), (1489, 371, 370), (1489, 370, 1490), (1490, 370, 393), (1490, 393, 1491), (1491, 393, 392), (1491, 392, 1502), (1502, 392, 391), (1502, 391, 1503), (1503, 391, 395), (1503, 395, 1513), (1513, 395, 394), (1513, 394, 1514), (1514, 394, 404), (1514, 404, 1515), (1515, 404, 403), (1515, 403, 1516), (1516, 403, 402), (1516, 402, 1517), (1517, 402, 407), (1517, 407, 1518), (1518, 407, 406), (1518, 406, 1492), (1492, 406, 405), (1492, 405, 1493), (1493, 405, 401), (1493, 401, 1494), (1494, 401, 400), (1494, 400, 1495), (1495, 400, 399), (1495, 399, 1504), (1504, 399, 390), (1504, 390, 1505), (1505, 390, 389), (1505, 389, 1506), (1506, 389, 388), (1506, 388, 1519), (1519, 388, 387), (1519, 387, 1520), (1520, 387, 398), (1520, 398, 1521), (1521, 398, 397), (1521, 397, 1496), (1496, 397, 396), (1496, 396, 1497), (1497, 396, 380), (1497, 380, 1498), (1498, 380, 379), (1498, 379, 1499), (1499, 379, 378), (1499, 378, 1500), (1500, 378, 377), (1500, 377, 1501), (1501, 377, 376), (1501, 376, 1480), (1480, 376, 375), (1480, 375, 1479), (1479, 375, 374), (1479, 374, 1477), (1477, 374, 373), (1477, 373, 1481), (1481, 373, 386), (1466, 360, 1453), (1453, 360, 359), (1453, 359, 1436), (1436, 359, 358), (1436, 358, 1437), (1437, 358, 347), (1437, 347, 1454), (1454, 347, 346), (1454, 346, 1455), (1455, 346, 345), (1455, 345, 1456), (1456, 345, 337), (1456, 337, 1457), (1457, 337, 339), (1457, 339, 1458), (1458, 339, 340), (1458, 340, 1459), (1459, 340, 357), (1459, 357, 1438), (1438, 357, 356), (1438, 356, 1439), (1439, 356, 355), (1439, 355, 1460), (1460, 355, 354), (1460, 354, 1461), (1461, 354, 353), (1461, 353, 1462), (1462, 353, 352), (1462, 352, 1467), (1467, 352, 351), (1467, 351, 1468), (1468, 351, 366), (1468, 366, 1469), (1469, 366, 365), (1469, 365, 1435), (1435, 365, 364), (1435, 364, 1434), (1434, 364, 363), (1434, 363, 1433), (1433, 363, 362), (1433, 362, 1463), (1463, 362, 361), (1463, 361, 1464), (1464, 361, 350), (1464, 350, 1440), (1440, 350, 349), (1440, 349, 1441), (1441, 349, 348), (1441, 348, 1442), (1442, 348, 344), (1442, 344, 1443), (1443, 344, 343), (1443, 343, 1446), (1446, 343, 342), (1446, 342, 1445), (1445, 342, 341), (1445, 341, 1444), (1444, 341, 330), (1444, 330, 1447), (1447, 330, 329), (1447, 329, 1448), (1448, 329, 336), (1448, 336, 1449), (1449, 336, 335), (1449, 335, 1450), (1450, 335, 334), (1450, 334, 1451), (1451, 334, 333), (1451, 333, 1452), (1452, 333, 332), (1452, 332, 1465), (1465, 332, 331), (1465, 331, 1466), (1466, 331, 360), (874, 188, 875), (875, 188, 193), (875, 193, 852), (852, 193, 192), (852, 192, 853), (853, 192, 191), (853, 191, 864), (864, 191, 180), (864, 180, 865), (865, 180, 179), (865, 179, 866), (866, 179, 178), (866, 178, 867), (867, 178, 177), (867, 177, 868), (868, 177, 176), (868, 176, 869), (869, 176, 175), (869, 175, 854), (854, 175, 174), (854, 174, 855), (855, 174, 173), (855, 173, 870), (870, 173, 172), (870, 172, 871), (871, 172, 171), (871, 171, 872), (872, 171, 170), (872, 170, 876), (876, 170, 169), (876, 169, 877), (877, 169, 187), (877, 187, 878), (878, 187, 186), (878, 186, 851), (851, 186, 185), (851, 185, 850), (850, 185, 168), (850, 168, 849), (849, 168, 167), (849, 167, 862), (862, 167, 166), (862, 166, 863), (863, 166, 165), (863, 165, 847), (847, 165, 164), (847, 164, 848), (848, 164, 163), (848, 163, 885), (885, 163, 201), (885, 201, 884), (884, 201, 200), (884, 200, 883), (883, 200, 199), (883, 199, 879), (879, 199, 198), (879, 198, 880), (880, 198, 194), (880, 194, 882), (882, 194, 196), (882, 196, 857), (857, 196, 197), (857, 197, 858), (858, 197, 184), (858, 184, 859), (859, 184, 182), (859, 182, 860), (860, 182, 181), (860, 181, 861), (861, 181, 190), (861, 190, 873), (873, 190, 189), (873, 189, 874), (874, 189, 188), (898, 211, 899), (899, 211, 221), (899, 221, 900), (900, 221, 220), (900, 220, 891), (891, 220, 219), (891, 219, 892), (892, 219, 207), (892, 207, 896), (896, 207, 206), (896, 206, 897), (897, 206, 205), (897, 205, 886), (886, 205, 204), (886, 204, 887), (887, 204, 203), (887, 203, 908), (908, 203, 202), (908, 202, 907), (907, 202, 228), (907, 228, 906), (906, 228, 227), (906, 227, 909), (909, 227, 226), (909, 226, 910), (910, 226, 225), (910, 225, 911), (911, 225, 234), (911, 234, 912), (912, 234, 233), (912, 233, 913), (913, 233, 232), (913, 232, 914), (914, 232, 231), (914, 231, 915), (915, 231, 230), (915, 230, 916), (916, 230, 229), (916, 229, 917), (917, 229, 224), (917, 224, 901), (901, 224, 223), (901, 223, 902), (902, 223, 222), (902, 222, 904), (904, 222, 218), (904, 218, 905), (905, 218, 216), (905, 216, 923), (923, 216, 215), (923, 215, 924), (924, 215, 241), (924, 241, 925), (925, 241, 240), (925, 240, 918), (918, 240, 239), (918, 239, 919), (919, 239, 235), (919, 235, 921), (921, 235, 237), (921, 237, 922), (922, 237, 238), (922, 238, 888), (888, 238, 214), (888, 214, 889), (889, 214, 213), (889, 213, 893), (893, 213, 212), (893, 212, 894), (894, 212, 208), (894, 208, 895), (895, 208, 210), (895, 210, 898), (898, 210, 211), (1050, 798, 1051), (1051, 798, 797), (1051, 797, 1043), (1043, 797, 796), (1043, 796, 1044), (1044, 796, 795), (1044, 795, 1045), (1045, 795, 794), (1045, 794, 1018), (1018, 794, 784), (1018, 784, 1017), (1017, 784, 783), (1017, 783, 1015), (1015, 783, 802), (1015, 802, 1024), (1024, 802, 801), (1024, 801, 1025), (1025, 801, 800), (1025, 800, 1026), (1026, 800, 793), (1026, 793, 1014), (1014, 793, 791), (1014, 791, 1013), (1013, 791, 790), (1013, 790, 1011), (1011, 790, 810), (1011, 810, 1027), (1027, 810, 809), (1027, 809, 1028), (1028, 809, 808), (1028, 808, 1029), (1029, 808, 807), (1029, 807, 1033), (1033, 807, 819), (1033, 819, 1032), (1032, 819, 818), (1032, 818, 1030), (1030, 818, 817), (1030, 817, 1034), (1034, 817, 816), (1034, 816, 1035), (1035, 816, 815), (1035, 815, 1036), (1036, 815, 814), (1036, 814, 1037), (1037, 814, 813), (1037, 813, 1038), (1038, 813, 812), (1038, 812, 1039), (1039, 812, 811), (1039, 811, 1040), (1040, 811, 806), (1040, 806, 1041), (1041, 806, 805), (1041, 805, 1042), (1042, 805, 804), (1042, 804, 1019), (1019, 804, 803), (1019, 803, 1020), (1020, 803, 789), (1020, 789, 1022), (1022, 789, 788), (1022, 788, 1023), (1023, 788, 787), (1023, 787, 1046), (1046, 787, 782), (1046, 782, 1047), (1047, 782, 781), (1047, 781, 1048), (1048, 781, 786), (1048, 786, 1049), (1049, 786, 799), (1049, 799, 1050), (1050, 799, 798), (1094, 752, 1095), (1095, 752, 751), (1095, 751, 1087), (1087, 751, 750), (1087, 750, 1088), (1088, 750, 749), (1088, 749, 1089), (1089, 749, 748), (1089, 748, 1062), (1062, 748, 744), (1062, 744, 1061), (1061, 744, 743), (1061, 743, 1060), (1060, 743, 741), (1060, 741, 1073), (1073, 741, 740), (1073, 740, 1074), (1074, 740, 770), (1074, 770, 1075), (1075, 770, 769), (1075, 769, 1063), (1063, 769, 768), (1063, 768, 1064), (1064, 768, 767), (1064, 767, 1065), (1065, 767, 765), (1065, 765, 1066), (1066, 765, 764), (1066, 764, 1076), (1076, 764, 776), (1076, 776, 1077), (1077, 776, 775), (1077, 775, 1078), (1078, 775, 774), (1078, 774, 1079), (1079, 774, 779), (1079, 779, 1080), (1080, 779, 778), (1080, 778, 1081), (1081, 778, 777), (1081, 777, 1067), (1067, 777, 773), (1067, 773, 1068), (1068, 773, 772), (1068, 772, 1082), (1082, 772, 771), (1082, 771, 1083), (1083, 771, 761), (1083, 761, 1057), (1057, 761, 760), (1057, 760, 1058), (1058, 760, 758), (1058, 758, 1084), (1084, 758, 757), (1084, 757, 1085), (1085, 757, 756), (1085, 756, 1086), (1086, 756, 755), (1086, 755, 1072), (1072, 755, 754), (1072, 754, 1071), (1071, 754, 747), (1071, 747, 1069), (1069, 747, 746), (1069, 746, 1090), (1090, 746, 745), (1090, 745, 1091), (1091, 745, 738), (1091, 738, 1092), (1092, 738, 737), (1092, 737, 1093), (1093, 737, 753), (1093, 753, 1094), (1094, 753, 752), (932, 245, 933), (933, 245, 244), (933, 244, 928), (928, 244, 242), (928, 242, 927), (927, 242, 256), (927, 256, 926), (926, 256, 255), (926, 255, 958), (958, 255, 254), (958, 254, 959), (959, 254, 251), (959, 251, 960), (960, 251, 252), (960, 252, 964), (964, 252, 253), (964, 253, 965), (965, 253, 259), (965, 259, 966), (966, 259, 258), (966, 258, 961), (961, 258, 257), (961, 257, 962), (962, 257, 250), (962, 250, 963), (963, 250, 249), (963, 249, 947), (947, 249, 264), (947, 264, 948), (948, 264, 263), (948, 263, 949), (949, 263, 267), (949, 267, 950), (950, 267, 266), (950, 266, 952), (952, 266, 265), (952, 265, 953), (953, 265, 261), (953, 261, 954), (954, 261, 260), (954, 260, 955), (955, 260, 270), (955, 270, 956), (956, 270, 269), (956, 269, 957), (957, 269, 268), (957, 268, 940), (940, 268, 282), (940, 282, 939), (939, 282, 281), (939, 281, 937), (937, 281, 272), (937, 272, 944), (944, 272, 271), (944, 271, 945), (945, 271, 280), (945, 280, 946), (946, 280, 279), (946, 279, 934), (934, 279, 278), (934, 278, 935), (935, 278, 277), (935, 277, 941), (941, 277, 276), (941, 276, 942), (942, 276, 274), (942, 274, 943), (943, 274, 248), (943, 248, 929), (929, 248, 247), (929, 247, 930), (930, 247, 246), (930, 246, 932), (932, 246, 245), (1376, 424, 1383), (1383, 424, 423), (1383, 423, 1384), (1384, 423, 422), (1384, 422, 1377), (1377, 422, 421), (1377, 421, 1378), (1378, 421, 409), (1378, 409, 1379), (1379, 409, 408), (1379, 408, 1380), (1380, 408, 428), (1380, 428, 1385), (1385, 428, 427), (1385, 427, 1386), (1386, 427, 420), (1386, 420, 1351), (1351, 420, 419), (1351, 419, 1352), (1352, 419, 418), (1352, 418, 1363), (1363, 418, 417), (1363, 417, 1357), (1357, 417, 444), (1357, 444, 1358), (1358, 444, 443), (1358, 443, 1364), (1364, 443, 442), (1364, 442, 1365), (1365, 442, 441), (1365, 441, 1353), (1353, 441, 440), (1353, 440, 841), (841, 440, 437), (841, 437, 842), (842, 437, 436), (842, 436, 1359), (1359, 436, 434), (1359, 434, 1360), (1360, 434, 433), (1360, 433, 1366), (1366, 433, 438), (1366, 438, 1367), (1367, 438, 439), (1367, 439, 1368), (1368, 439, 446), (1368, 446, 1381), (1381, 446, 445), (1381, 445, 1382), (1382, 445, 432), (1382, 432, 1361), (1361, 432, 431), (1361, 431, 1362), (1362, 431, 430), (1362, 430, 1355), (1355, 430, 429), (1355, 429, 1356), (1356, 429, 416), (1356, 416, 1369), (1369, 416, 415), (1369, 415, 1370), (1370, 415, 414), (1370, 414, 1371), (1371, 414, 411), (1371, 411, 1372), (1372, 411, 412), (1372, 412, 1373), (1373, 412, 413), (1373, 413, 1374), (1374, 413, 426), (1374, 426, 1375), (1375, 426, 425), (1375, 425, 1376), (1376, 425, 424), (1133, 680, 1134), (1134, 680, 679), (1134, 679, 1109), (1109, 679, 678), (1109, 678, 1110), (1110, 678, 672), (1110, 672, 1120), (1120, 672, 671), (1120, 671, 1121), (1121, 671, 670), (1121, 670, 1122), (1122, 670, 677), (1122, 677, 1130), (1130, 677, 676), (1130, 676, 1131), (1131, 676, 669), (1131, 669, 1123), (1123, 669, 668), (1123, 668, 1124), (1124, 668, 667), (1124, 667, 1125), (1125, 667, 657), (1125, 657, 1126), (1126, 657, 656), (1126, 656, 1111), (1111, 656, 692), (1111, 692, 1112), (1112, 692, 691), (1112, 691, 1113), (1113, 691, 674), (1113, 674, 1100), (1100, 674, 673), (1100, 673, 1099), (1099, 673, 690), (1099, 690, 1097), (1097, 690, 689), (1097, 689, 1098), (1098, 689, 688), (1098, 688, 1101), (1101, 688, 685), (1101, 685, 1102), (1102, 685, 686), (1102, 686, 1103), (1103, 686, 687), (1103, 687, 1127), (1127, 687, 694), (1127, 694, 1128), (1128, 694, 693), (1128, 693, 1129), (1129, 693, 684), (1129, 684, 1104), (1104, 684, 683), (1104, 683, 1105), (1105, 683, 682), (1105, 682, 1107), (1107, 682, 681), (1107, 681, 1108), (1108, 681, 666), (1108, 666, 1114), (1114, 666, 665), (1114, 665, 1115), (1115, 665, 664), (1115, 664, 1116), (1116, 664, 663), (1116, 663, 1117), (1117, 663, 662), (1117, 662, 1118), (1118, 662, 661), (1118, 661, 1119), (1119, 661, 660), (1119, 660, 1132), (1132, 660, 659), (1132, 659, 1133), (1133, 659, 680), (1178, 717, 1179), (1179, 717, 716), (1179, 716, 1150), (1150, 716, 715), (1150, 715, 1151), (1151, 715, 714), (1151, 714, 1169), (1169, 714, 712), (1169, 712, 1170), (1170, 712, 711), (1170, 711, 1171), (1171, 711, 725), (1171, 725, 1172), (1172, 725, 724), (1172, 724, 1173), (1173, 724, 710), (1173, 710, 1174), (1174, 710, 708), (1174, 708, 1152), (1152, 708, 707), (1152, 707, 1153), (1153, 707, 734), (1153, 734, 1154), (1154, 734, 733), (1154, 733, 1155), (1155, 733, 732), (1155, 732, 1156), (1156, 732, 731), (1156, 731, 1157), (1157, 731, 730), (1157, 730, 1145), (1145, 730, 729), (1145, 729, 1143), (1143, 729, 728), (1143, 728, 1142), (1142, 728, 727), (1142, 727, 1141), (1141, 727, 726), (1141, 726, 1139), (1139, 726, 721), (1139, 721, 1158), (1158, 721, 722), (1158, 722, 1159), (1159, 722, 723), (1159, 723, 1160), (1160, 723, 736), (1160, 736, 1175), (1175, 736, 735), (1175, 735, 1176), (1176, 735, 720), (1176, 720, 1148), (1148, 720, 719), (1148, 719, 1147), (1147, 719, 718), (1147, 718, 1146), (1146, 718, 699), (1146, 699, 1161), (1161, 699, 698), (1161, 698, 1162), (1162, 698, 706), (1162, 706, 1164), (1164, 706, 705), (1164, 705, 1165), (1165, 705, 704), (1165, 704, 1166), (1166, 704, 703), (1166, 703, 1167), (1167, 703, 702), (1167, 702, 1168), (1168, 702, 701), (1168, 701, 1177), (1177, 701, 700), (1177, 700, 1178), (1178, 700, 717), (1420, 464, 1426), (1426, 464, 463), (1426, 463, 1427), (1427, 463, 462), (1427, 462, 1402), (1402, 462, 461), (1402, 461, 1403), (1403, 461, 460), (1403, 460, 1428), (1428, 460, 459), (1428, 459, 1429), (1429, 459, 470), (1429, 470, 1430), (1430, 470, 469), (1430, 469, 1391), (1391, 469, 468), (1391, 468, 1392), (1392, 468, 466), (1392, 466, 1393), (1393, 466, 465), (1393, 465, 1408), (1408, 465, 485), (1408, 485, 1409), (1409, 485, 484), (1409, 484, 1410), (1410, 484, 483), (1410, 483, 1411), (1411, 483, 482), (1411, 482, 1412), (1412, 482, 481), (1412, 481, 1394), (1394, 481, 480), (1394, 480, 1395), (1395, 480, 479), (1395, 479, 1396), (1396, 479, 478), (1396, 478, 1397), (1397, 478, 474), (1397, 474, 1398), (1398, 474, 475), (1398, 475, 1413), (1413, 475, 476), (1413, 476, 1414), (1414, 476, 477), (1414, 477, 1415), (1415, 477, 487), (1415, 487, 1421), (1421, 487, 486), (1421, 486, 1422), (1422, 486, 473), (1422, 473, 1400), (1400, 473, 472), (1400, 472, 1401), (1401, 472, 471), (1401, 471, 1416), (1416, 471, 458), (1416, 458, 1417), (1417, 458, 457), (1417, 457, 1418), (1418, 457, 456), (1418, 456, 1405), (1405, 456, 455), (1405, 455, 1406), (1406, 455, 453), (1406, 453, 1423), (1423, 453, 452), (1423, 452, 1424), (1424, 452, 454), (1424, 454, 1425), (1425, 454, 450), (1425, 450, 1419), (1419, 450, 449), (1419, 449, 1420), (1420, 449, 464), (978, 295, 980), (980, 295, 294), (980, 294, 981), (981, 294, 293), (981, 293, 982), (982, 293, 292), (982, 292, 983), (983, 292, 286), (983, 286, 984), (984, 286, 284), (984, 284, 967), (967, 284, 283), (967, 283, 844), (844, 283, 304), (844, 304, 845), (845, 304, 303), (845, 303, 1006), (1006, 303, 301), (1006, 301, 1007), (1007, 301, 300), (1007, 300, 988), (988, 300, 299), (988, 299, 989), (989, 299, 318), (989, 318, 991), (991, 318, 317), (991, 317, 992), (992, 317, 316), (992, 316, 993), (993, 316, 315), (993, 315, 994), (994, 315, 320), (994, 320, 1003), (1003, 320, 319), (1003, 319, 1004), (1004, 319, 313), (1004, 313, 1005), (1005, 313, 312), (1005, 312, 995), (995, 312, 311), (995, 311, 996), (996, 311, 310), (996, 310, 998), (998, 310, 309), (998, 309, 999), (999, 309, 308), (999, 308, 1000), (1000, 308, 307), (1000, 307, 1001), (1001, 307, 305), (1001, 305, 1002), (1002, 305, 161), (1002, 161, 986), (986, 161, 160), (986, 160, 987), (987, 160, 321), (987, 321, 969), (969, 321, 324), (969, 324, 970), (970, 324, 322), (970, 322, 976), (976, 322, 291), (976, 291, 971), (971, 291, 290), (971, 290, 972), (972, 290, 288), (972, 288, 974), (974, 288, 287), (974, 287, 975), (975, 287, 297), (975, 297, 977), (977, 297, 296), (977, 296, 978), (978, 296, 295), (1296, 498, 1297), (1297, 498, 525), (1297, 525, 1300), (1300, 525, 524), (1300, 524, 1301), (1301, 524, 521), (1301, 521, 1302), (1302, 521, 520), (1302, 520, 1303), (1303, 520, 519), (1303, 519, 1304), (1304, 519, 518), (1304, 518, 1305), (1305, 518, 517), (1305, 517, 1306), (1306, 517, 516), (1306, 516, 1307), (1307, 516, 509), (1307, 509, 1308), (1308, 509, 510), (1308, 510, 1284), (1284, 510, 511), (1284, 511, 1285), (1285, 511, 491), (1285, 491, 1286), (1286, 491, 490), (1286, 490, 1293), (1293, 490, 497), (1293, 497, 1294), (1294, 497, 523), (1294, 523, 1274), (1274, 523, 522), (1274, 522, 1275), (1275, 522, 515), (1275, 515, 1276), (1276, 515, 514), (1276, 514, 1277), (1277, 514, 513), (1277, 513, 1273), (1273, 513, 512), (1273, 512, 1271), (1271, 512, 496), (1271, 496, 1272), (1272, 496, 495), (1272, 495, 1278), (1278, 495, 494), (1278, 494, 1279), (1279, 494, 489), (1279, 489, 1280), (1280, 489, 488), (1280, 488, 1287), (1287, 488, 493), (1287, 493, 1288), (1288, 493, 508), (1288, 508, 1289), (1289, 508, 507), (1289, 507, 1281), (1281, 507, 506), (1281, 506, 1282), (1282, 506, 505), (1282, 505, 1290), (1290, 505, 504), (1290, 504, 1291), (1291, 504, 503), (1291, 503, 1292), (1292, 503, 502), (1292, 502, 1298), (1298, 502, 501), (1298, 501, 1299), (1299, 501, 500), (1299, 500, 1295), (1295, 500, 499), (1295, 499, 1296), (1296, 499, 498), (1214, 616, 1215), (1215, 616, 615), (1215, 615, 1207), (1207, 615, 614), (1207, 614, 1208), (1208, 614, 611), (1208, 611, 1209), (1209, 611, 610), (1209, 610, 1216), (1216, 610, 609), (1216, 609, 1217), (1217, 609, 608), (1217, 608, 1218), (1218, 608, 607), (1218, 607, 1219), (1219, 607, 606), (1219, 606, 1220), (1220, 606, 588), (1220, 588, 1221), (1221, 588, 587), (1221, 587, 1196), (1196, 587, 601), (1196, 601, 1197), (1197, 601, 600), (1197, 600, 1198), (1198, 600, 586), (1198, 586, 1205), (1205, 586, 585), (1205, 585, 1206), (1206, 585, 613), (1206, 613, 1189), (1189, 613, 612), (1189, 612, 1190), (1190, 612, 605), (1190, 605, 1191), (1191, 605, 604), (1191, 604, 1192), (1192, 604, 603), (1192, 603, 1184), (1184, 603, 602), (1184, 602, 1185), (1185, 602, 584), (1185, 584, 1187), (1187, 584, 583), (1187, 583, 1188), (1188, 583, 582), (1188, 582, 1193), (1193, 582, 580), (1193, 580, 1194), (1194, 580, 579), (1194, 579, 1195), (1195, 579, 581), (1195, 581, 1199), (1199, 581, 599), (1199, 599, 1200), (1200, 599, 598), (1200, 598, 1201), (1201, 598, 597), (1201, 597, 1202), (1202, 597, 596), (1202, 596, 1203), (1203, 596, 595), (1203, 595, 1204), (1204, 595, 594), (1204, 594, 1210), (1210, 594, 593), (1210, 593, 1211), (1211, 593, 592), (1211, 592, 1212), (1212, 592, 591), (1212, 591, 1213), (1213, 591, 590), (1213, 590, 1214), (1214, 590, 616), (1261, 655, 1262), (1262, 655, 654), (1262, 654, 1254), (1254, 654, 653), (1254, 653, 1255), (1255, 653, 648), (1255, 648, 1256), (1256, 648, 647), (1256, 647, 1263), (1263, 647, 645), (1263, 645, 1264), (1264, 645, 644), (1264, 644, 1265), (1265, 644, 652), (1265, 652, 1239), (1239, 652, 651), (1239, 651, 1240), (1240, 651, 639), (1240, 639, 1241), (1241, 639, 638), (1241, 638, 1249), (1249, 638, 637), (1249, 637, 1250), (1250, 637, 620), (1250, 620, 1251), (1251, 620, 619), (1251, 619, 1252), (1252, 619, 626), (1252, 626, 1253), (1253, 626, 650), (1253, 650, 1232), (1232, 650, 649), (1232, 649, 1233), (1233, 649, 643), (1233, 643, 1234), (1234, 643, 642), (1234, 642, 1235), (1235, 642, 641), (1235, 641, 1228), (1228, 641, 640), (1228, 640, 1229), (1229, 640, 625), (1229, 625, 1230), (1230, 625, 624), (1230, 624, 1231), (1231, 624, 623), (1231, 623, 1236), (1236, 623, 618), (1236, 618, 1237), (1237, 618, 617), (1237, 617, 1238), (1238, 617, 622), (1238, 622, 1242), (1242, 622, 636), (1242, 636, 1243), (1243, 636, 635), (1243, 635, 1245), (1245, 635, 634), (1245, 634, 1246), (1246, 634, 633), (1246, 633, 1247), (1247, 633, 632), (1247, 632, 1248), (1248, 632, 631), (1248, 631, 1257), (1257, 631, 630), (1257, 630, 1258), (1258, 630, 629), (1258, 629, 1259), (1259, 629, 628), (1259, 628, 1260), (1260, 628, 627), (1260, 627, 1261), (1261, 627, 655), (1339, 545, 1340), (1340, 545, 572), (1340, 572, 1341), (1341, 572, 571), (1341, 571, 1342), (1342, 571, 568), (1342, 568, 1343), (1343, 568, 567), (1343, 567, 1344), (1344, 567, 566), (1344, 566, 1345), (1345, 566, 565), (1345, 565, 1346), (1346, 565, 564), (1346, 564, 1347), (1347, 564, 563), (1347, 563, 1348), (1348, 563, 556), (1348, 556, 1349), (1349, 556, 557), (1349, 557, 1323), (1323, 557, 558), (1323, 558, 1324), (1324, 558, 538), (1324, 538, 1325), (1325, 538, 537), (1325, 537, 1332), (1332, 537, 543), (1332, 543, 1333), (1333, 543, 570), (1333, 570, 1316), (1316, 570, 569), (1316, 569, 1317), (1317, 569, 562), (1317, 562, 1318), (1318, 562, 561), (1318, 561, 1319), (1319, 561, 560), (1319, 560, 1312), (1312, 560, 559), (1312, 559, 1313), (1313, 559, 542), (1313, 542, 1314), (1314, 542, 541), (1314, 541, 1315), (1315, 541, 540), (1315, 540, 1320), (1320, 540, 539), (1320, 539, 1321), (1321, 539, 552), (1321, 552, 1322), (1322, 552, 551), (1322, 551, 1334), (1334, 551, 536), (1334, 536, 1335), (1335, 536, 535), (1335, 535, 1336), (1336, 535, 555), (1336, 555, 1327), (1327, 555, 554), (1327, 554, 1328), (1328, 554, 553), (1328, 553, 1329), (1329, 553, 550), (1329, 550, 1330), (1330, 550, 549), (1330, 549, 1331), (1331, 549, 548), (1331, 548, 1337), (1337, 548, 547), (1337, 547, 1338), (1338, 547, 546), (1338, 546, 1339), (1339, 546, 545), (1522, 45, 1523), (1523, 45, 112), (1523, 112, 1524), (1524, 112, 111), (1524, 111, 1525), (1525, 111, 110), (1525, 110, 1526), (1526, 110, 109), (1526, 109, 1527), (1527, 109, 108), (1527, 108, 1528), (1528, 108, 107), (1528, 107, 1529), (1529, 107, 131), (1529, 131, 1530), (1530, 131, 130), (1530, 130, 1531), (1531, 130, 129), (1531, 129, 1532), (1532, 129, 128), (1532, 128, 1533), (1533, 128, 127), (1533, 127, 1534), (1534, 127, 126), (1534, 126, 1535), (1535, 126, 106), (1535, 106, 1536), (1536, 106, 105), (1536, 105, 1537), (1537, 105, 104), (1537, 104, 1538), (1538, 104, 85), (1538, 85, 1539), (1539, 85, 84), (1539, 84, 1540), (1540, 84, 83), (1540, 83, 1541), (1541, 83, 72), (1541, 72, 1542), (1542, 72, 70), (1542, 70, 1543), (1543, 70, 69), (1543, 69, 1544), (1544, 69, 82), (1544, 82, 1545), (1545, 82, 81), (1545, 81, 1546), (1546, 81, 80), (1546, 80, 1547), (1547, 80, 101), (1547, 101, 1548), (1548, 101, 103), (1548, 103, 1549), (1549, 103, 117), (1549, 117, 1550), (1550, 117, 115), (1550, 115, 1551), (1551, 115, 123), (1551, 123, 1552), (1552, 123, 121), (1552, 121, 1553), (1553, 121, 120), (1553, 120, 1554), (1554, 120, 49), (1554, 49, 1555), (1555, 49, 48), (1555, 48, 1556), (1556, 48, 74), (1556, 74, 1557), (1557, 74, 73), (1557, 73, 1558), (1558, 73, 47), (1558, 47, 1522), (1522, 47, 45), (1522, 1523, 1559), (1556, 1557, 1559), (1559, 1557, 1558), (1559, 1558, 1522), (1553, 1554, 1559), (1559, 1554, 1555), (1559, 1555, 1556), (1550, 1551, 1559), (1559, 1551, 1552), (1559, 1552, 1553), (1547, 1548, 1559), (1559, 1548, 1549), (1559, 1549, 1550), (1544, 1545, 1559), (1559, 1545, 1546), (1559, 1546, 1547), (1541, 1542, 1559), (1559, 1542, 1543), (1559, 1543, 1544), (1538, 1539, 1559), (1559, 1539, 1540), (1559, 1540, 1541), (1535, 1536, 1559), (1559, 1536, 1537), (1559, 1537, 1538), (1532, 1533, 1559), (1559, 1533, 1534), (1559, 1534, 1535), (1529, 1530, 1559), (1559, 1530, 1531), (1559, 1531, 1532), (1526, 1527, 1559), (1559, 1527, 1528), (1559, 1528, 1529), (1523, 1524, 1559), (1559, 1524, 1525), (1559, 1525, 1526), (1560, 95, 1561), (1561, 95, 137), (1561, 137, 1562), (1562, 137, 136), (1562, 136, 1563), (1563, 136, 135), (1563, 135, 1564), (1564, 135, 100), (1564, 100, 1565), (1565, 100, 99), (1565, 99, 1566), (1566, 99, 98), (1566, 98, 1567), (1567, 98, 56), (1567, 56, 1568), (1568, 56, 55), (1568, 55, 1569), (1569, 55, 92), (1569, 92, 1570), (1570, 92, 91), (1570, 91, 1571), (1571, 91, 97), (1571, 97, 1572), (1572, 97, 96), (1572, 96, 1573), (1573, 96, 68), (1573, 68, 1574), (1574, 68, 67), (1574, 67, 1575), (1575, 67, 66), (1575, 66, 1576), (1576, 66, 65), (1576, 65, 1577), (1577, 65, 64), (1577, 64, 1578), (1578, 64, 62), (1578, 62, 1579), (1579, 62, 54), (1579, 54, 1580), (1580, 54, 53), (1580, 53, 1581), (1581, 53, 51), (1581, 51, 1582), (1582, 51, 50), (1582, 50, 1583), (1583, 50, 79), (1583, 79, 1584), (1584, 79, 78), (1584, 78, 1585), (1585, 78, 77), (1585, 77, 1586), (1586, 77, 90), (1586, 90, 1587), (1587, 90, 89), (1587, 89, 1588), (1588, 89, 88), (1588, 88, 1589), (1589, 88, 61), (1589, 61, 1590), (1590, 61, 59), (1590, 59, 1591), (1591, 59, 58), (1591, 58, 1592), (1592, 58, 87), (1592, 87, 1593), (1593, 87, 86), (1593, 86, 1594), (1594, 86, 76), (1594, 76, 1595), (1595, 76, 75), (1595, 75, 1596), (1596, 75, 93), (1596, 93, 1560), (1560, 93, 95), (1560, 1561, 1597), (1594, 1595, 1597), (1597, 1595, 1596), (1597, 1596, 1560), (1591, 1592, 1597), (1597, 1592, 1593), (1597, 1593, 1594), (1588, 1589, 1597), (1597, 1589, 1590), (1597, 1590, 1591), (1585, 1586, 1597), (1597, 1586, 1587), (1597, 1587, 1588), (1582, 1583, 1597), (1597, 1583, 1584), (1597, 1584, 1585), (1579, 1580, 1597), (1597, 1580, 1581), (1597, 1581, 1582), (1576, 1577, 1597), (1597, 1577, 1578), (1597, 1578, 1579), (1573, 1574, 1597), (1597, 1574, 1575), (1597, 1575, 1576), (1570, 1571, 1597), (1597, 1571, 1572), (1597, 1572, 1573), (1567, 1568, 1597), (1597, 1568, 1569), (1597, 1569, 1570), (1564, 1565, 1597), (1597, 1565, 1566), (1597, 1566, 1567), (1561, 1562, 1597), (1597, 1562, 1563), (1597, 1563, 1564)])
me_assem1___plateau_1.materials.append(mat_material_001)
me_assem1___plateau_1.use_remesh_fix_poles = True
me_assem1___plateau_1.use_remesh_preserve_attributes = False
me_assem1___plateau_1.update()

# ---- objects
ob_assem1___plateau_1 = bpy.data.objects.new('Assem1 - plateau-1', me_assem1___plateau_1)

# ---- transforms, parenting, visibility, modifiers, constraints
ob_assem1___plateau_1.location = (-11.7, -1.526e-05, 158.9)

# ---- collection membership
scene.collection.objects.link(ob_assem1___plateau_1)

# ---- scene / render settings (as saved in the file)
scene.frame_start = 1; scene.frame_end = 250; scene.frame_set(0)
scene.render.engine = 'BLENDER_EEVEE_NEXT'
scene.cycles.sampling_pattern = 'TABULATED_SOBOL'
scene.cycles.use_light_tree = False
scene.view_settings.view_transform = 'Filmic'
bpy.context.view_layer.update()

# ---- added for rendering (the .blend has no active camera and no usable light): camera, sun
cam_auto = bpy.data.cameras.new('AutoCamera')
cam_auto.lens = 50.0
cam_auto.sensor_width = 36.0
cam_auto.clip_end = 7492.22
ob_auto_camera = bpy.data.objects.new('AutoCamera', cam_auto)
scene.collection.objects.link(ob_auto_camera)
ob_auto_camera.location = (414.736, -510.416, 501.387)
ob_auto_camera.rotation_euler = (1.09748, -7.21219e-08, 0.694738)
scene.camera = ob_auto_camera
light_auto_sun = bpy.data.lights.new('AutoSun', 'SUN')
light_auto_sun.energy = 3.0
light_auto_sun.angle = 0.0523599
ob_auto_sun = bpy.data.objects.new('AutoSun', light_auto_sun)
scene.collection.objects.link(ob_auto_sun)
ob_auto_sun.rotation_euler = (0.872665, 0.174533, 0.523599)
bpy.context.view_layer.update()
